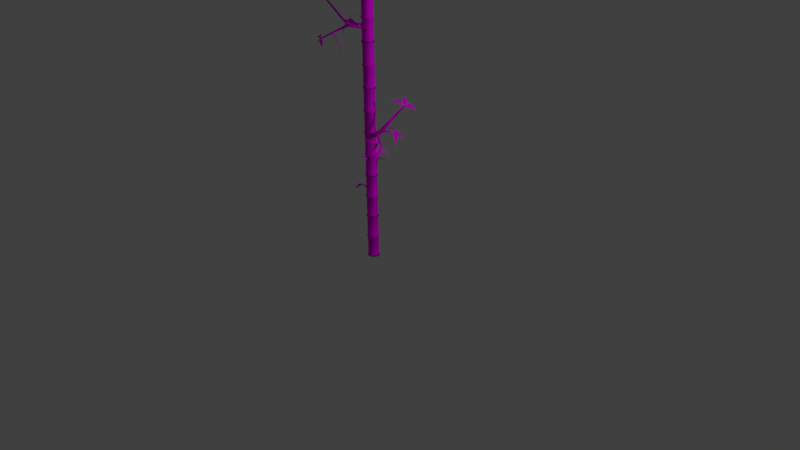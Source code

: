 # Source: bambo.blend  (saved by Blender 2.77.0; exported with 4.5.12 LTS)
import bpy
from mathutils import Matrix  # noqa: F401  (used for matrix-valued properties, if any)

bpy.ops.wm.read_factory_settings(use_empty=True)
scene = bpy.context.scene
scene.name = 'Scene'

# ---- collections
col_collection_1 = bpy.data.collections.new('Collection 1'); scene.collection.children.link(col_collection_1)

# ---- images (referenced by path relative to the original .blend; pixels are not part of the script)
import os
ASSET_DIR = os.environ.get("B2B_ASSET_DIR", "")  # directory of the original .blend (textures are referenced by path, not embedded)
HERE = os.path.dirname(os.path.abspath(__file__))  # packed textures are extracted next to this script under _unpacked/

def load_image(name, relpath, width, height, colorspace="sRGB"):
    """Load a texture the original file referenced (path relative to the .blend, or extracted next to this script)."""
    p = next((c for c in (os.path.join(HERE, relpath), os.path.join(ASSET_DIR, relpath)) if relpath and os.path.exists(c)), "")
    if p:
        img = bpy.data.images.load(p, check_existing=True)
        img.name = name
    else:  # same state as the original file: an image datablock whose file is absent (Cycles renders it pink)
        img = bpy.data.images.new(name, width, height)
        img.source = "FILE"
        img.filepath = "//" + (relpath or name)
    img.colorspace_settings.name = colorspace
    return img
img_bambootex = load_image('BambooTex', 'textures/BambooTex.png', 1024, 1024, 'sRGB')

# ---- materials (node trees are filled in below, after node groups)
mat_material = bpy.data.materials.new('Material')
mat_material.alpha_threshold = 0.0
mat_material.roughness = 0.5

# ---- material node trees
mat_material.use_nodes = True; mat_material.node_tree.nodes.clear()
_N = mat_material.node_tree.nodes; _L = mat_material.node_tree.links
n0 = _N.new('ShaderNodeOutputMaterial'); n0.name = 'Material Output'; n0.location = (300, 300)
n1 = _N.new('ShaderNodeBsdfDiffuse'); n1.name = 'Diffuse BSDF'; n1.location = (10, 300)
n2 = _N.new('ShaderNodeTexImage'); n2.name = 'Image Texture'; n2.location = (-180, 300)
n2.width = 140
n2.image = img_bambootex
_L.new(n1.outputs[0], n0.inputs[0])
_L.new(n2.outputs[0], n1.inputs[0])
n0.is_active_output = True

# ---- world
world_world = bpy.data.worlds.new('World'); scene.world = world_world
world_world.color = (0.05088, 0.05088, 0.05088)
world_world.use_sun_shadow = False
world_world.sun_shadow_jitter_overblur = 0.0
world_world.cycles.sampling_method = 'MANUAL'

# ---- cameras
cam_camera_001 = bpy.data.cameras.new('Camera.001')
cam_camera_001.clip_end = 100.0
cam_camera_001.lens = 35.0
cam_camera_001.sensor_width = 32.0
cam_camera_001.sensor_height = 18.0
cam_camera_001.ortho_scale = 7.314
cam_camera_001.dof.focus_distance = 0.0
cam_camera = bpy.data.cameras.new('Camera')
cam_camera.clip_end = 100.0
cam_camera.lens = 35.0
cam_camera.sensor_width = 32.0
cam_camera.sensor_height = 18.0
cam_camera.ortho_scale = 7.314
cam_camera.dof.focus_distance = 0.0

# ---- lights
light_lamp_001 = bpy.data.lights.new('Lamp.001', 'POINT')
light_lamp_001.transmission_factor = 0.0
light_lamp_001.cutoff_distance = 30.0
light_lamp_001.energy = 100.0
light_lamp_001.shadow_buffer_clip_start = 1.001
light_lamp_001.shadow_soft_size = 0.1
light_lamp_001.shadow_maximum_resolution = 0.006
light_lamp_001.use_absolute_resolution = True
light_lamp = bpy.data.lights.new('Lamp', 'POINT')
light_lamp.transmission_factor = 0.0
light_lamp.cutoff_distance = 30.0
light_lamp.energy = 100.0
light_lamp.shadow_buffer_clip_start = 1.001
light_lamp.shadow_soft_size = 0.1
light_lamp.shadow_maximum_resolution = 0.006
light_lamp.use_absolute_resolution = True

# ---- meshes
me_cylinder = bpy.data.meshes.new('Cylinder')
me_cylinder.from_pydata([(-9.343, -0.1122, -0.00686), (-9.854, -0.3367, 0.06846), (-9.39, 0.0567, -0.005856), (-9.901, -0.1678, 0.06947), (-9.283, 0.1715, -0.0001002), (-9.793, -0.05296, 0.07522), (-9.129, 0.1174, 0.004652), (-9.639, -0.1071, 0.07997), (-9.082, -0.05149, 0.003648), (-9.593, -0.276, 0.07897), (-9.189, -0.1663, -0.002108), (-9.7, -0.3908, 0.07322), (-9.889, -0.3472, 0.07311), (-9.907, -0.1751, 0.07082), (-9.799, -0.06029, 0.07657), (-9.674, -0.1176, 0.08462), (-11.91, 0.6311, 0.1909), (-11.92, 0.6793, 0.1903), (-11.89, 0.7114, 0.1919), (-11.83, 0.7039, 0.1955), (-9.862, -0.3611, 0.07736), (-9.688, -0.1754, 0.08667), (-9.634, -0.2795, 0.08076), (-9.721, -0.3723, 0.07611), (-9.68, -1.578, 0.2028), (-9.605, -1.497, 0.2068), (-9.582, -1.542, 0.2043), (-9.619, -1.582, 0.2022), (-9.76, -1.045, 0.1478), (-9.641, -0.9179, 0.1542), (-9.605, -0.9889, 0.1501), (-9.664, -1.052, 0.147), (-9.644, -0.8758, 0.1503), (-9.667, -1.014, 0.143), (-9.766, -1.006, 0.1438), (-9.606, -0.9487, 0.1462), (-8.578, -1.622, 0.1118), (-8.613, -1.66, 0.1099), (-8.615, -1.637, 0.1075), (-8.579, -1.599, 0.1094), (-10.01, -0.04368, 0.0942), (-9.897, -0.09468, 0.1014), (-10.09, -0.2991, 0.09112), (-10.1, -0.1459, 0.08908), (-10.06, -0.03995, 0.09816), (-10.13, -0.2883, 0.09516), (-9.947, -0.08954, 0.1051), (-10.15, -0.1393, 0.09318), (-9.715, 0.8814, 0.1101), (-9.665, 0.8584, 0.1133), (-9.736, 0.8831, 0.1119), (-9.687, 0.8607, 0.115), (-11.96, 0.5737, 0.188), (-11.97, 0.6565, 0.1869), (-12.29, 0.1993, 0.146), (-12.29, 0.2436, 0.1454), (-12.2, 0.322, 0.1685), (-12.23, 0.6304, 0.1644), (-11.97, 0.7026, 0.1865), (-11.9, 0.7727, 0.19), (-12.23, 1.314, 0.1444), (-12.17, 1.384, 0.1479), (-12.24, 0.9102, 0.1637), (-11.94, 1.232, 0.1798), (-11.37, 1.856, 0.187), (-11.31, 1.849, 0.1906), (-11.6, 1.291, 0.2084), (-11.92, 1.333, 0.1882), (-9.734, 0.8197, 0.109), (-9.68, 0.7948, 0.1125), (-9.705, 0.7973, 0.1144), (-9.757, 0.8215, 0.111), (-9.866, 1.061, 0.04651), (-9.887, 0.9991, 0.0456), (-9.905, 0.7739, 0.09309), (-9.801, 1.077, 0.09759), (-9.726, 1.137, 0.1064), (-9.474, 1.021, 0.1227), (-8.979, 1.834, 0.1044), (-8.911, 1.803, 0.1088), (-9.003, 0.4978, 0.1505), (-9.025, 0.4156, 0.1497), (-9.564, 0.9365, 0.1293), (-9.652, 0.6163, 0.1259), (-9.686, -1.539, 0.1988), (-9.583, -1.502, 0.2003), (-9.608, -1.455, 0.203), (-9.622, -1.544, 0.1982), (-8.948, -1.061, 0.2271), (-8.951, -1.019, 0.2232), (-9.449, -1.318, 0.201), (-9.439, -1.472, 0.215), (-8.965, -2.374, 0.2227), (-8.925, -2.333, 0.2249), (-9.413, -1.606, 0.2199), (-9.64, -1.845, 0.2075), (-10.17, -2.357, 0.1607), (-10.18, -2.318, 0.1567), (-9.866, -1.731, 0.2094), (-9.896, -1.533, 0.189), (-8.642, -1.621, 0.1084), (-8.64, -1.644, 0.1108), (-8.604, -1.606, 0.1127), (-8.605, -1.582, 0.1104), (-8.617, -1.691, 0.1102), (-8.683, -1.675, 0.1037), (-8.623, -2.012, 0.08426), (-8.647, -2.009, 0.08253), (-8.568, -1.646, 0.1152), (-8.625, -1.707, 0.1121), (-8.311, -2.015, 0.1235), (-8.332, -2.038, 0.1224), (-8.613, -1.672, 0.1109), (-8.578, -1.635, 0.1128), (-3.966, 0.1176, 0.007114), (-4.435, 0.7824, -0.04294), (-4.103, 0.0362, 0.008176), (-4.571, 0.701, -0.04188), (-4.134, -0.08611, 0.0009964), (-4.602, 0.5787, -0.04906), (-4.028, -0.127, -0.007244), (-4.496, 0.5378, -0.0573), (-3.891, -0.04556, -0.008306), (-4.36, 0.6192, -0.05836), (-3.86, 0.07675, -0.001127), (-4.329, 0.7415, -0.05118), (-4.468, 0.8233, -0.04592), (-4.576, 0.713, -0.04288), (-4.607, 0.5907, -0.05006), (-4.53, 0.5787, -0.06028), (-6.753, 1.702, -0.08659), (-6.783, 1.671, -0.08574), (-6.792, 1.637, -0.08775), (-6.767, 1.618, -0.09237), (-4.46, 0.8286, -0.05024), (-4.51, 0.6308, -0.06185), (-4.39, 0.6511, -0.05877), (-4.365, 0.75, -0.05296), (-4.106, 1.888, -0.1642), (-4.127, 1.802, -0.1692), (-4.075, 1.811, -0.1679), (-4.064, 1.854, -0.1653), (-4.261, 1.424, -0.1142), (-4.295, 1.289, -0.1222), (-4.213, 1.303, -0.1201), (-4.196, 1.37, -0.1161), (-4.307, 1.252, -0.1187), (-4.205, 1.335, -0.1125), (-4.272, 1.39, -0.1106), (-4.223, 1.266, -0.1166), (-3.055, 1.009, -0.1177), (-3.045, 1.049, -0.1154), (-3.051, 1.028, -0.1133), (-3.061, 0.9878, -0.1157), (-4.812, 0.7531, -0.05914), (-4.744, 0.7424, -0.06823), (-4.689, 0.9601, -0.05545), (-4.785, 0.862, -0.05275), (-4.859, 0.7896, -0.06118), (-4.739, 0.9909, -0.05759), (-4.792, 0.7792, -0.07002), (-4.832, 0.8954, -0.05496), (-5.277, 0.01537, -0.07648), (-5.246, 0.01053, -0.08059), (-5.298, 0.03185, -0.0774), (-5.267, 0.02714, -0.0814), (-6.733, 1.759, -0.08317), (-6.785, 1.706, -0.08171), (-6.526, 2.078, -0.04104), (-6.553, 2.049, -0.04026), (-6.642, 2.011, -0.06158), (-6.835, 1.813, -0.05614), (-6.81, 1.673, -0.08131), (-6.829, 1.598, -0.08569), (-7.178, 1.304, -0.03678), (-7.197, 1.229, -0.04116), (-7.01, 1.631, -0.05417), (-7.097, 1.289, -0.07427), (-7.173, 0.5608, -0.09296), (-7.149, 0.5419, -0.09757), (-7.047, 1.132, -0.1069), (-7.183, 1.236, -0.08134), (-5.246, 0.06455, -0.07533), (-5.212, 0.05932, -0.07977), (-5.236, 0.07727, -0.08064), (-5.268, 0.08236, -0.07632), (-5.22, -0.1978, -0.01888), (-5.191, -0.1473, -0.0178), (-5.254, 0.149, -0.05773), (-5.398, -0.09953, -0.06305), (-5.427, -0.1572, -0.0721), (-5.271, -0.1815, -0.09277), (-5.409, -1.062, -0.08747), (-5.367, -1.069, -0.093), (-4.78, -0.03159, -0.1304), (-4.739, 0.03346, -0.1295), (-5.299, -0.0542, -0.09621), (-5.139, 0.1993, -0.09238), (-4.117, 1.854, -0.1605), (-4.085, 1.774, -0.1644), (-4.14, 1.765, -0.1658), (-4.074, 1.819, -0.1617), (-4.09, 1.188, -0.2017), (-4.103, 1.15, -0.1982), (-4.122, 1.576, -0.1678), (-4.078, 1.712, -0.1803), (-3.267, 2.053, -0.2027), (-3.278, 2.009, -0.2054), (-3.999, 1.799, -0.1856), (-3.935, 2.055, -0.1702), (-3.744, 2.571, -0.1192), (-3.756, 2.537, -0.1155), (-4.147, 2.118, -0.1654), (-4.205, 1.945, -0.1468), (-3.081, 1.036, -0.1133), (-3.075, 1.057, -0.1154), (-3.085, 1.017, -0.1178), (-3.091, 0.9949, -0.1157), (-3.03, 1.073, -0.1157), (-3.052, 1.083, -0.1084), (-2.729, 1.214, -0.0952), (-2.738, 1.221, -0.09312), (-3.049, 1.029, -0.121), (-3.032, 1.094, -0.1171), (-2.701, 1.147, -0.1361), (-2.695, 1.171, -0.1347), (-3.042, 1.061, -0.1163), (-3.052, 1.021, -0.1186), (-16.83, 0.1125, -0.0101), (-17.06, -0.792, -0.06102), (-16.96, 0.06337, -0.002319), (-17.19, -0.8411, -0.05324), (-16.93, -0.04625, 0.007384), (-17.15, -0.9507, -0.04354), (-16.77, -0.1068, 0.009309), (-16.99, -1.011, -0.04162), (-16.64, -0.05766, 0.001531), (-16.86, -0.9621, -0.04939), (-16.67, 0.05195, -0.008172), (-16.89, -0.8525, -0.0591), (-17.07, -0.8482, -0.06411), (-17.19, -0.8567, -0.05421), (-17.15, -0.9664, -0.0445), (-17.01, -1.067, -0.0447), (-19.17, -2.487, -0.1151), (-19.2, -2.489, -0.1124), (-19.19, -2.52, -0.1096), (-19.13, -2.57, -0.1086), (-17.04, -0.9029, -0.0648), (-16.99, -1.08, -0.04911), (-16.89, -0.9821, -0.05168), (-16.92, -0.8934, -0.05953), (-16.1, -2.284, -0.1575), (-16.08, -2.361, -0.1507), (-16.04, -2.318, -0.1518), (-16.05, -2.28, -0.1552), (-16.51, -1.679, -0.1169), (-16.48, -1.8, -0.1062), (-16.41, -1.733, -0.1079), (-16.43, -1.672, -0.1133), (-16.51, -1.759, -0.103), (-16.46, -1.628, -0.1102), (-16.54, -1.635, -0.1139), (-16.44, -1.69, -0.1048), (-15.25, -1.151, -0.09501), (-15.26, -1.116, -0.09816), (-15.28, -1.09, -0.09637), (-15.27, -1.126, -0.09314), (-17.32, -1.188, -0.05597), (-17.19, -1.278, -0.05615), (-17.25, -1.083, -0.07342), (-17.35, -1.09, -0.06461), (-17.36, -1.238, -0.05855), (-17.29, -1.135, -0.07552), (-17.23, -1.325, -0.05872), (-17.38, -1.143, -0.06695), (-17.56, -1.631, 0.006247), (-17.51, -1.672, 0.006168), (-17.58, -1.653, 0.005084), (-17.53, -1.693, 0.005006), (-19.18, -2.432, -0.1197), (-19.23, -2.436, -0.1149), (-19.29, -1.771, -0.1451), (-19.32, -1.773, -0.1425), (-19.26, -2.101, -0.1396), (-19.46, -2.116, -0.1219), (-19.25, -2.442, -0.112), (-19.23, -2.509, -0.1061), (-19.85, -2.011, -0.07732), (-19.83, -2.078, -0.0714), (-19.62, -2.17, -0.1057), (-19.53, -2.477, -0.07852), (-19.39, -2.756, -0.02067), (-19.33, -2.806, -0.01959), (-19.25, -2.891, -0.06791), (-19.56, -2.613, -0.07386), (-17.55, -1.601, 0.002099), (-17.49, -1.645, 0.002013), (-17.51, -1.668, 0.0007578), (-17.57, -1.626, 0.0008416), (-17.85, -0.8256, 0.02529), (-17.84, -0.7978, 0.02104), (-17.68, -1.369, -0.003766), (-17.75, -1.506, 0.01711), (-17.72, -1.641, 0.02156), (-17.43, -1.845, 0.02116), (-17.48, -1.827, 0.0928), (-17.4, -1.882, 0.09269), (-16.73, -2.123, 0.003055), (-16.7, -2.091, -0.002457), (-17.45, -1.906, 0.01111), (-17.35, -1.782, -0.01037), (-16.13, -2.24, -0.1545), (-16.06, -2.276, -0.1486), (-16.11, -2.32, -0.1474), (-16.08, -2.236, -0.1522), (-15.75, -2.773, -0.1035), (-15.78, -2.732, -0.1003), (-16.05, -2.337, -0.1327), (-15.95, -2.486, -0.1445), (-15.05, -2.41, -0.18), (-15.04, -2.451, -0.1765), (-15.85, -2.521, -0.1524), (-15.92, -2.288, -0.1727), (-16.13, -1.517, -0.2132), (-16.16, -1.473, -0.2102), (-16.16, -2.323, -0.1755), (-16.32, -2.098, -0.1603), (-15.31, -1.103, -0.09672), (-15.29, -1.13, -0.09855), (-15.28, -1.166, -0.09534), (-15.3, -1.141, -0.09343), (-15.25, -1.113, -0.1002), (-15.32, -1.025, -0.1005), (-15.11, -0.6962, -0.1133), (-15.13, -0.6726, -0.1136), (-15.23, -1.192, -0.09678), (-15.25, -1.133, -0.1019), (-14.81, -1.233, -0.11), (-14.81, -1.211, -0.1119), (-15.26, -1.126, -0.09915), (-15.25, -1.162, -0.09601), (-22.14, -0.337, -0.01158), (-24.31, -0.703, 0.05804), (-22.28, -0.06706, -0.02617), (-24.45, -0.4331, 0.04345), (-22.28, 0.2695, -0.01666), (-24.45, -0.09654, 0.05296), (-22.14, 0.336, 0.007435), (-24.31, -0.02998, 0.07706), (-22.01, 0.06606, 0.02203), (-24.18, -0.2999, 0.09165), (-22.01, -0.2705, 0.01252), (-24.18, -0.6365, 0.08214), (-24.45, -0.7227, 0.06178), (-24.48, -0.4425, 0.04525), (-24.48, -0.106, 0.05475), (-24.45, -0.04965, 0.0808), (-29.92, 0.03544, -0.03275), (-29.93, 0.1139, -0.03738), (-29.93, 0.2081, -0.03472), (-29.92, 0.2686, -0.02399), (-24.5, -0.6967, 0.07091), (-24.5, -0.1525, 0.08629), (-24.28, -0.3309, 0.09049), (-24.28, -0.603, 0.08281), (-26.45, -1.929, 0.3389), (-26.45, -1.693, 0.3456), (-26.35, -1.77, 0.3474), (-26.35, -1.888, 0.3441), (-25.59, -1.389, 0.2215), (-25.59, -1.018, 0.232), (-25.44, -1.139, 0.2348), (-25.44, -1.325, 0.2296), (-25.53, -0.9687, 0.2237), (-25.38, -1.284, 0.2213), (-25.53, -1.35, 0.213), (-25.38, -1.094, 0.2267), (-23.06, -1.635, 0.3208), (-23.06, -1.744, 0.3177), (-23.02, -1.72, 0.3128), (-23.02, -1.608, 0.3159), (-25.13, -0.1449, 0.05811), (-25.11, -0.09473, 0.0813), (-25.11, -0.6939, 0.06437), (-25.13, -0.4444, 0.04965), (-25.28, -0.1536, 0.05887), (-25.26, -0.6874, 0.06495), (-25.26, -0.1048, 0.08141), (-25.28, -0.4449, 0.05064), (-25.31, 1.876, 0.04199), (-25.3, 1.898, 0.05246), (-25.37, 1.872, 0.04233), (-25.36, 1.894, 0.05251), (-29.91, -0.1263, -0.03685), (-29.92, 0.008512, -0.04481), (-29.41, -1.353, -0.09683), (-29.42, -1.281, -0.1011), (-29.78, -0.9132, -0.06741), (-29.83, -0.4112, -0.09704), (-29.93, 0.09141, -0.04823), (-29.93, 0.2968, -0.04243), (-29.62, 0.6904, -0.1711), (-29.62, 0.8958, -0.1653), (-29.9, 0.07993, -0.1182), (-29.9, 1.022, -0.0916), (-29.43, 2.689, -0.07309), (-29.42, 2.749, -0.06236), (-30.03, 1.608, -0.02646), (-30.08, 1.273, -0.08578), (-25.3, 1.741, 0.04306), (-25.28, 1.765, 0.05439), (-25.36, 1.76, 0.05444), (-25.37, 1.737, 0.04343), (-24.28, 1.662, -0.069), (-24.27, 1.527, -0.0679), (-25.2, 1.409, 0.009437), (-25.23, 2.073, 0.004012), (-25.32, 2.301, 0.01835), (-25.27, 2.415, 0.07105), (-24.44, 4.192, 0.03537), (-24.43, 4.223, 0.04949), (-25.03, 2.06, 0.1872), (-25.02, 1.887, 0.1897), (-25.5, 2.228, 0.07748), (-25.47, 1.554, 0.08722), (-26.39, -1.889, 0.3303), (-26.28, -1.724, 0.3392), (-26.39, -1.643, 0.3373), (-26.28, -1.847, 0.3357), (-26.07, -0.21, 0.4021), (-26.01, -0.1606, 0.3938), (-26.17, -1.272, 0.3397), (-26.39, -1.452, 0.3699), (-25.64, -2.616, 0.4856), (-25.64, -2.494, 0.4893), (-26.42, -1.639, 0.388), (-26.41, -2.345, 0.3675), (-26.06, -4.027, 0.2919), (-26.0, -3.988, 0.2833), (-26.8, -2.324, 0.3415), (-26.48, -2.123, 0.2978), (-23.08, -1.709, 0.3104), (-23.12, -1.733, 0.3154), (-23.12, -1.622, 0.3186), (-23.08, -1.595, 0.3137), (-23.07, -1.802, 0.32), (-23.03, -1.873, 0.3041), (-22.46, -2.55, 0.3069), (-22.46, -2.576, 0.3022), (-23.11, -1.647, 0.3279), (-23.11, -1.826, 0.3228), (-22.82, -2.036, 0.3879), (-22.82, -2.103, 0.386), (-23.08, -1.761, 0.3199), (-23.08, -1.652, 0.323), (-20.73, 0.4066, 0.0004088), (-20.54, 0.4066, 0.0004088), (-20.63, 0.4863, 0.0004088), (-20.54, 0.2898, 0.02108), (-20.73, 0.2898, 0.02108), (-20.63, 0.3462, 0.02521), (-20.54, 0.007819, 0.02964), (-20.73, 0.007819, 0.02964), (-20.63, 0.007819, 0.03549), (-20.54, -0.2741, 0.02108), (-20.73, -0.2741, 0.02108), (-20.63, -0.3305, 0.02521), (-20.54, -0.3909, 0.0004088), (-20.73, -0.3909, 0.0004088), (-20.63, -0.4707, 0.0004088), (-20.54, -0.2741, -0.02026), (-20.73, -0.2741, -0.02026), (-20.63, -0.3305, -0.02439), (-20.54, 0.007819, -0.02882), (-20.73, 0.007819, -0.02882), (-20.63, 0.007819, -0.03467), (-20.54, 0.2898, -0.02026), (-20.73, 0.2898, -0.02026), (-20.63, 0.3462, -0.02439), (-22.11, 0.4066, 0.0004088), (-22.22, 0.4759, 0.0004088), (-22.22, 0.3388, 0.02467), (-22.11, 0.2898, 0.02108), (-22.22, 0.007819, 0.03472), (-22.11, 0.007819, 0.02964), (-22.22, -0.3231, 0.02467), (-22.11, -0.2741, 0.02108), (-22.22, -0.4602, 0.0004088), (-22.11, -0.3909, 0.0004088), (-22.22, -0.3231, -0.02385), (-22.11, -0.2741, -0.02026), (-22.22, 0.007819, -0.0339), (-22.11, 0.007819, -0.02882), (-22.22, 0.3388, -0.02385), (-22.11, 0.2898, -0.02026), (-19.16, 0.4066, 0.0004088), (-19.05, 0.4759, 0.0004088), (-19.05, 0.3388, 0.02467), (-19.16, 0.2898, 0.02108), (-19.05, 0.007819, 0.03472), (-19.16, 0.007819, 0.02964), (-19.05, -0.3231, 0.02467), (-19.16, -0.2741, 0.02108), (-19.05, -0.4602, 0.0004088), (-19.16, -0.3909, 0.0004088), (-19.05, -0.3231, -0.02385), (-19.16, -0.2741, -0.02026), (-19.05, 0.007819, -0.0339), (-19.16, 0.007819, -0.02882), (-19.05, 0.3388, -0.02385), (-19.16, 0.2898, -0.02026), (-17.56, 0.4066, 0.0004088), (-17.37, 0.4066, 0.0004088), (-17.46, 0.4863, 0.0004088), (-17.37, 0.2898, 0.02108), (-17.56, 0.2898, 0.02108), (-17.46, 0.3462, 0.02521), (-17.37, 0.007819, 0.02964), (-17.56, 0.007819, 0.02964), (-17.46, 0.007819, 0.03549), (-17.37, -0.2741, 0.02108), (-17.56, -0.2741, 0.02108), (-17.46, -0.3305, 0.02521), (-17.37, -0.3909, 0.0004088), (-17.56, -0.3909, 0.0004088), (-17.46, -0.4707, 0.0004088), (-17.37, -0.2741, -0.02026), (-17.56, -0.2741, -0.02026), (-17.46, -0.3305, -0.02439), (-17.37, 0.007819, -0.02882), (-17.56, 0.007819, -0.02882), (-17.46, 0.007819, -0.03467), (-17.37, 0.2898, -0.02026), (-17.56, 0.2898, -0.02026), (-17.46, 0.3462, -0.02439), (-18.94, 0.4066, 0.0004088), (-19.05, 0.4759, 0.0004088), (-19.05, 0.3388, 0.02467), (-18.94, 0.2898, 0.02108), (-19.05, 0.007819, 0.03472), (-18.94, 0.007819, 0.02964), (-19.05, -0.3231, 0.02467), (-18.94, -0.2741, 0.02108), (-19.05, -0.4602, 0.0004088), (-18.94, -0.3909, 0.0004088), (-19.05, -0.3231, -0.02385), (-18.94, -0.2741, -0.02026), (-19.05, 0.007819, -0.0339), (-18.94, 0.007819, -0.02882), (-19.05, 0.3388, -0.02385), (-18.94, 0.2898, -0.02026), (-15.98, 0.4066, 0.0004088), (-15.87, 0.4759, 0.0004088), (-15.87, 0.3388, 0.02467), (-15.98, 0.2898, 0.02108), (-15.87, 0.007819, 0.03472), (-15.98, 0.007819, 0.02964), (-15.87, -0.3231, 0.02467), (-15.98, -0.2741, 0.02108), (-15.87, -0.4602, 0.0004088), (-15.98, -0.3909, 0.0004088), (-15.87, -0.3231, -0.02385), (-15.98, -0.2741, -0.02026), (-15.87, 0.007819, -0.0339), (-15.98, 0.007819, -0.02882), (-15.87, 0.3388, -0.02385), (-15.98, 0.2898, -0.02026), (-14.38, 0.4066, 0.0004088), (-14.19, 0.4066, 0.0004088), (-14.29, 0.4863, 0.0004088), (-14.19, 0.2898, 0.02108), (-14.38, 0.2898, 0.02108), (-14.29, 0.3462, 0.02521), (-14.19, 0.007819, 0.02964), (-14.38, 0.007819, 0.02964), (-14.29, 0.007819, 0.03549), (-14.19, -0.2741, 0.02108), (-14.38, -0.2741, 0.02108), (-14.29, -0.3305, 0.02521), (-14.19, -0.3909, 0.0004088), (-14.38, -0.3909, 0.0004088), (-14.29, -0.4707, 0.0004088), (-14.19, -0.2741, -0.02026), (-14.38, -0.2741, -0.02026), (-14.29, -0.3305, -0.02439), (-14.19, 0.007819, -0.02882), (-14.38, 0.007819, -0.02882), (-14.29, 0.007819, -0.03467), (-14.19, 0.2898, -0.02026), (-14.38, 0.2898, -0.02026), (-14.29, 0.3462, -0.02439), (-15.76, 0.4066, 0.0004088), (-15.87, 0.4759, 0.0004088), (-15.87, 0.3388, 0.02467), (-15.76, 0.2898, 0.02108), (-15.87, 0.007819, 0.03472), (-15.76, 0.007819, 0.02964), (-15.87, -0.3231, 0.02467), (-15.76, -0.2741, 0.02108), (-15.87, -0.4602, 0.0004088), (-15.76, -0.3909, 0.0004088), (-15.87, -0.3231, -0.02385), (-15.76, -0.2741, -0.02026), (-15.87, 0.007819, -0.0339), (-15.76, 0.007819, -0.02882), (-15.87, 0.3388, -0.02385), (-15.76, 0.2898, -0.02026), (-12.81, 0.4066, 0.0004088), (-12.7, 0.4759, 0.0004088), (-12.7, 0.3388, 0.02467), (-12.81, 0.2898, 0.02108), (-12.7, 0.007819, 0.03472), (-12.81, 0.007819, 0.02964), (-12.7, -0.3231, 0.02467), (-12.81, -0.2741, 0.02108), (-12.7, -0.4602, 0.0004088), (-12.81, -0.3909, 0.0004088), (-12.7, -0.3231, -0.02385), (-12.81, -0.2741, -0.02026), (-12.7, 0.007819, -0.0339), (-12.81, 0.007819, -0.02882), (-12.7, 0.3388, -0.02385), (-12.81, 0.2898, -0.02026), (-11.21, 0.4066, 0.0004088), (-11.02, 0.4066, 0.0004088), (-11.11, 0.4863, 0.0004088), (-11.02, 0.2898, 0.02108), (-11.21, 0.2898, 0.02108), (-11.11, 0.3462, 0.02521), (-11.02, 0.007819, 0.02964), (-11.21, 0.007819, 0.02964), (-11.11, 0.007819, 0.03549), (-11.02, -0.2741, 0.02108), (-11.21, -0.2741, 0.02108), (-11.11, -0.3305, 0.02521), (-11.02, -0.3909, 0.0004088), (-11.21, -0.3909, 0.0004088), (-11.11, -0.4707, 0.0004088), (-11.02, -0.2741, -0.02026), (-11.21, -0.2741, -0.02026), (-11.11, -0.3305, -0.02439), (-11.02, 0.007819, -0.02882), (-11.21, 0.007819, -0.02882), (-11.11, 0.007819, -0.03467), (-11.02, 0.2898, -0.02026), (-11.21, 0.2898, -0.02026), (-11.11, 0.3462, -0.02439), (-12.59, 0.4066, 0.0004088), (-12.7, 0.4759, 0.0004088), (-12.7, 0.3388, 0.02467), (-12.59, 0.2898, 0.02108), (-12.7, 0.007819, 0.03472), (-12.59, 0.007819, 0.02964), (-12.7, -0.3231, 0.02467), (-12.59, -0.2741, 0.02108), (-12.7, -0.4602, 0.0004088), (-12.59, -0.3909, 0.0004088), (-12.7, -0.3231, -0.02385), (-12.59, -0.2741, -0.02026), (-12.7, 0.007819, -0.0339), (-12.59, 0.007819, -0.02882), (-12.7, 0.3388, -0.02385), (-12.59, 0.2898, -0.02026), (-9.637, 0.4066, 0.0004088), (-9.527, 0.4759, 0.0004088), (-9.527, 0.3388, 0.02467), (-9.637, 0.2898, 0.02108), (-9.527, 0.007819, 0.03472), (-9.637, 0.007819, 0.02964), (-9.527, -0.3231, 0.02467), (-9.637, -0.2741, 0.02108), (-9.527, -0.4602, 0.0004088), (-9.637, -0.3909, 0.0004088), (-9.527, -0.3231, -0.02385), (-9.637, -0.2741, -0.02026), (-9.527, 0.007819, -0.0339), (-9.637, 0.007819, -0.02882), (-9.527, 0.3388, -0.02385), (-9.637, 0.2898, -0.02026), (-8.035, 0.4066, 0.0004088), (-7.845, 0.4066, 0.0004088), (-7.94, 0.4863, 0.0004088), (-7.845, 0.2898, 0.02108), (-8.035, 0.2898, 0.02108), (-7.94, 0.3462, 0.02521), (-7.845, 0.007819, 0.02964), (-8.035, 0.007819, 0.02964), (-7.94, 0.007819, 0.03549), (-7.845, -0.2741, 0.02108), (-8.035, -0.2741, 0.02108), (-7.94, -0.3305, 0.02521), (-7.845, -0.3909, 0.0004088), (-8.035, -0.3909, 0.0004088), (-7.94, -0.4707, 0.0004088), (-7.845, -0.2741, -0.02026), (-8.035, -0.2741, -0.02026), (-7.94, -0.3305, -0.02439), (-7.845, 0.007819, -0.02882), (-8.035, 0.007819, -0.02882), (-7.94, 0.007819, -0.03467), (-7.845, 0.2898, -0.02026), (-8.035, 0.2898, -0.02026), (-7.94, 0.3462, -0.02439), (-9.417, 0.4066, 0.0004088), (-9.527, 0.4759, 0.0004088), (-9.527, 0.3388, 0.02467), (-9.417, 0.2898, 0.02108), (-9.527, 0.007819, 0.03472), (-9.417, 0.007819, 0.02964), (-9.527, -0.3231, 0.02467), (-9.417, -0.2741, 0.02108), (-9.527, -0.4602, 0.0004088), (-9.417, -0.3909, 0.0004088), (-9.527, -0.3231, -0.02385), (-9.417, -0.2741, -0.02026), (-9.527, 0.007819, -0.0339), (-9.417, 0.007819, -0.02882), (-9.527, 0.3388, -0.02385), (-9.417, 0.2898, -0.02026), (-6.463, 0.4066, 0.0004088), (-6.353, 0.4759, 0.0004088), (-6.353, 0.3388, 0.02467), (-6.463, 0.2898, 0.02108), (-6.353, 0.007819, 0.03472), (-6.463, 0.007819, 0.02964), (-6.353, -0.3231, 0.02467), (-6.463, -0.2741, 0.02108), (-6.353, -0.4602, 0.0004088), (-6.463, -0.3909, 0.0004088), (-6.353, -0.3231, -0.02385), (-6.463, -0.2741, -0.02026), (-6.353, 0.007819, -0.0339), (-6.463, 0.007819, -0.02882), (-6.353, 0.3388, -0.02385), (-6.463, 0.2898, -0.02026), (-4.862, 0.4066, 0.0004088), (-4.671, 0.4066, 0.0004088), (-4.767, 0.4863, 0.0004088), (-4.671, 0.2898, 0.02108), (-4.862, 0.2898, 0.02108), (-4.767, 0.3462, 0.02521), (-4.671, 0.007819, 0.02964), (-4.862, 0.007819, 0.02964), (-4.767, 0.007819, 0.03549), (-4.671, -0.2741, 0.02108), (-4.862, -0.2741, 0.02108), (-4.767, -0.3305, 0.02521), (-4.671, -0.3909, 0.0004088), (-4.862, -0.3909, 0.0004088), (-4.767, -0.4707, 0.0004088), (-4.671, -0.2741, -0.02026), (-4.862, -0.2741, -0.02026), (-4.767, -0.3305, -0.02439), (-4.671, 0.007819, -0.02882), (-4.862, 0.007819, -0.02882), (-4.767, 0.007819, -0.03467), (-4.671, 0.2898, -0.02026), (-4.862, 0.2898, -0.02026), (-4.767, 0.3462, -0.02439), (-6.244, 0.4066, 0.0004088), (-6.353, 0.4759, 0.0004088), (-6.353, 0.3388, 0.02467), (-6.244, 0.2898, 0.02108), (-6.353, 0.007819, 0.03472), (-6.244, 0.007819, 0.02964), (-6.353, -0.3231, 0.02467), (-6.244, -0.2741, 0.02108), (-6.353, -0.4602, 0.0004088), (-6.244, -0.3909, 0.0004088), (-6.353, -0.3231, -0.02385), (-6.244, -0.2741, -0.02026), (-6.353, 0.007819, -0.0339), (-6.244, 0.007819, -0.02882), (-6.353, 0.3388, -0.02385), (-6.244, 0.2898, -0.02026), (-3.289, 0.4066, 0.0004088), (-3.18, 0.4759, 0.0004088), (-3.18, 0.3388, 0.02467), (-3.289, 0.2898, 0.02108), (-3.18, 0.007819, 0.03472), (-3.289, 0.007819, 0.02964), (-3.18, -0.3231, 0.02467), (-3.289, -0.2741, 0.02108), (-3.18, -0.4602, 0.0004088), (-3.289, -0.3909, 0.0004088), (-3.18, -0.3231, -0.02385), (-3.289, -0.2741, -0.02026), (-3.18, 0.007819, -0.0339), (-3.289, 0.007819, -0.02882), (-3.18, 0.3388, -0.02385), (-3.289, 0.2898, -0.02026), (-1.688, 0.4066, 0.0004088), (-1.498, 0.4066, 0.0004088), (-1.593, 0.4863, 0.0004088), (-1.498, 0.2898, 0.02108), (-1.688, 0.2898, 0.02108), (-1.593, 0.3462, 0.02521), (-1.498, 0.007819, 0.02964), (-1.688, 0.007819, 0.02964), (-1.593, 0.007819, 0.03549), (-1.498, -0.2741, 0.02108), (-1.688, -0.2741, 0.02108), (-1.593, -0.3305, 0.02521), (-1.498, -0.3909, 0.0004088), (-1.688, -0.3909, 0.0004088), (-1.593, -0.4707, 0.0004088), (-1.498, -0.2741, -0.02026), (-1.688, -0.2741, -0.02026), (-1.593, -0.3305, -0.02439), (-1.498, 0.007819, -0.02882), (-1.688, 0.007819, -0.02882), (-1.593, 0.007819, -0.03467), (-1.498, 0.2898, -0.02026), (-1.688, 0.2898, -0.02026), (-1.593, 0.3462, -0.02439), (-3.07, 0.4066, 0.0004088), (-3.18, 0.4759, 0.0004088), (-3.18, 0.3388, 0.02467), (-3.07, 0.2898, 0.02108), (-3.18, 0.007819, 0.03472), (-3.07, 0.007819, 0.02964), (-3.18, -0.3231, 0.02467), (-3.07, -0.2741, 0.02108), (-3.18, -0.4602, 0.0004088), (-3.07, -0.3909, 0.0004088), (-3.18, -0.3231, -0.02385), (-3.07, -0.2741, -0.02026), (-3.18, 0.007819, -0.0339), (-3.07, 0.007819, -0.02882), (-3.18, 0.3388, -0.02385), (-3.07, 0.2898, -0.02026), (-0.1157, 0.4066, 0.0004088), (-0.006101, 0.4759, 0.0004088), (-0.006103, 0.3388, 0.02467), (-0.1157, 0.2898, 0.02108), (-0.006103, 0.007819, 0.03472), (-0.1157, 0.007819, 0.02964), (-0.006103, -0.3231, 0.02467), (-0.1157, -0.2741, 0.02108), (-0.006103, -0.4602, 0.0004088), (-0.1157, -0.3909, 0.0004088), (-0.006103, -0.3231, -0.02385), (-0.1157, -0.2741, -0.02026), (-0.006103, 0.007819, -0.0339), (-0.1157, 0.007819, -0.02882), (-0.006103, 0.3388, -0.02385), (-0.1157, 0.2898, -0.02026)], [], [(0, 1, 3, 2), (2, 3, 5, 4), (4, 5, 7, 6), (6, 7, 9, 8), (5, 3, 13, 14), (8, 9, 11, 10), (10, 11, 1, 0), (0, 2, 4, 6, 8, 10), (11, 9, 22, 23), (46, 44, 18, 19), (3, 1, 12, 13), (7, 5, 14, 15), (1, 7, 15, 12), (17, 16, 19, 18), (47, 45, 16, 17), (45, 46, 19, 16), (44, 47, 17, 18), (86, 84, 24, 25), (1, 11, 23, 20), (9, 7, 21, 22), (7, 1, 20, 21), (26, 25, 24, 27), (87, 85, 26, 27), (84, 87, 27, 24), (85, 86, 25, 26), (35, 32, 29, 30), (34, 33, 31, 28), (101, 100, 38, 37), (32, 34, 28, 29), (21, 20, 34, 32), (23, 22, 35, 33), (20, 23, 33, 34), (22, 21, 32, 35), (38, 39, 36, 37), (102, 101, 37, 36), (103, 102, 36, 39), (100, 103, 39, 38), (14, 13, 43, 40), (12, 15, 41, 42), (13, 12, 42, 43), (15, 14, 40, 41), (40, 43, 47, 44), (42, 41, 46, 45), (43, 42, 45, 47), (69, 68, 48, 49), (49, 48, 50, 51), (70, 69, 49, 51), (68, 71, 50, 48), (71, 70, 51, 50), (17, 53, 52, 16), (57, 55, 54, 56), (53, 57, 56, 52), (18, 59, 58, 17), (63, 61, 60, 62), (59, 63, 62, 58), (67, 66, 65, 64), (18, 19, 66, 67), (44, 46, 70, 71), (40, 44, 71, 68), (46, 41, 69, 70), (41, 40, 68, 69), (75, 72, 73, 74), (50, 75, 74, 71), (50, 51, 77, 76), (76, 77, 79, 78), (83, 81, 80, 82), (70, 83, 82, 51), (30, 29, 86, 85), (28, 31, 87, 84), (31, 30, 85, 87), (29, 28, 84, 86), (91, 90, 89, 88), (25, 86, 90, 91), (95, 92, 93, 94), (24, 95, 94, 25), (99, 97, 96, 98), (84, 99, 98, 24), (33, 35, 103, 100), (35, 30, 102, 103), (30, 31, 101, 102), (31, 33, 100, 101), (38, 105, 104, 37), (105, 107, 106, 104), (113, 112, 109, 108), (108, 109, 111, 110), (36, 37, 112, 113), (114, 115, 117, 116), (116, 117, 119, 118), (118, 119, 121, 120), (120, 121, 123, 122), (119, 117, 127, 128), (122, 123, 125, 124), (124, 125, 115, 114), (114, 116, 118, 120, 122, 124), (125, 123, 136, 137), (160, 158, 132, 133), (117, 115, 126, 127), (121, 119, 128, 129), (115, 121, 129, 126), (131, 130, 133, 132), (161, 159, 130, 131), (159, 160, 133, 130), (158, 161, 131, 132), (200, 198, 138, 139), (115, 125, 137, 134), (123, 121, 135, 136), (121, 115, 134, 135), (140, 139, 138, 141), (201, 199, 140, 141), (198, 201, 141, 138), (199, 200, 139, 140), (149, 146, 143, 144), (148, 147, 145, 142), (215, 214, 152, 151), (146, 148, 142, 143), (135, 134, 148, 146), (137, 136, 149, 147), (134, 137, 147, 148), (136, 135, 146, 149), (152, 153, 150, 151), (216, 215, 151, 150), (217, 216, 150, 153), (214, 217, 153, 152), (128, 127, 157, 154), (126, 129, 155, 156), (127, 126, 156, 157), (129, 128, 154, 155), (154, 157, 161, 158), (156, 155, 160, 159), (157, 156, 159, 161), (183, 182, 162, 163), (163, 162, 164, 165), (184, 183, 163, 165), (182, 185, 164, 162), (185, 184, 165, 164), (131, 167, 166, 130), (171, 169, 168, 170), (167, 171, 170, 166), (132, 173, 172, 131), (177, 175, 174, 176), (173, 177, 176, 172), (181, 180, 179, 178), (132, 133, 180, 181), (158, 160, 184, 185), (154, 158, 185, 182), (160, 155, 183, 184), (155, 154, 182, 183), (189, 186, 187, 188), (164, 189, 188, 185), (164, 165, 191, 190), (190, 191, 193, 192), (197, 195, 194, 196), (184, 197, 196, 165), (144, 143, 200, 199), (142, 145, 201, 198), (145, 144, 199, 201), (143, 142, 198, 200), (205, 204, 203, 202), (139, 200, 204, 205), (209, 206, 207, 208), (138, 209, 208, 139), (213, 211, 210, 212), (198, 213, 212, 138), (147, 149, 217, 214), (149, 144, 216, 217), (144, 145, 215, 216), (145, 147, 214, 215), (152, 219, 218, 151), (219, 221, 220, 218), (227, 226, 223, 222), (222, 223, 225, 224), (150, 151, 226, 227), (228, 229, 231, 230), (230, 231, 233, 232), (232, 233, 235, 234), (234, 235, 237, 236), (233, 231, 241, 242), (236, 237, 239, 238), (238, 239, 229, 228), (228, 230, 232, 234, 236, 238), (239, 237, 250, 251), (274, 272, 246, 247), (231, 229, 240, 241), (235, 233, 242, 243), (229, 235, 243, 240), (245, 244, 247, 246), (275, 273, 244, 245), (273, 274, 247, 244), (272, 275, 245, 246), (314, 312, 252, 253), (229, 239, 251, 248), (237, 235, 249, 250), (235, 229, 248, 249), (254, 253, 252, 255), (315, 313, 254, 255), (312, 315, 255, 252), (313, 314, 253, 254), (263, 260, 257, 258), (262, 261, 259, 256), (329, 328, 266, 265), (260, 262, 256, 257), (249, 248, 262, 260), (251, 250, 263, 261), (248, 251, 261, 262), (250, 249, 260, 263), (266, 267, 264, 265), (330, 329, 265, 264), (331, 330, 264, 267), (328, 331, 267, 266), (242, 241, 271, 268), (240, 243, 269, 270), (241, 240, 270, 271), (243, 242, 268, 269), (268, 271, 275, 272), (270, 269, 274, 273), (271, 270, 273, 275), (297, 296, 276, 277), (277, 276, 278, 279), (298, 297, 277, 279), (296, 299, 278, 276), (299, 298, 279, 278), (245, 281, 280, 244), (285, 283, 282, 284), (281, 285, 284, 280), (246, 287, 286, 245), (291, 289, 288, 290), (287, 291, 290, 286), (295, 294, 293, 292), (246, 247, 294, 295), (272, 274, 298, 299), (268, 272, 299, 296), (274, 269, 297, 298), (269, 268, 296, 297), (303, 300, 301, 302), (278, 303, 302, 299), (278, 279, 305, 304), (304, 305, 307, 306), (311, 309, 308, 310), (298, 311, 310, 279), (258, 257, 314, 313), (256, 259, 315, 312), (259, 258, 313, 315), (257, 256, 312, 314), (319, 318, 317, 316), (253, 314, 318, 319), (323, 320, 321, 322), (252, 323, 322, 253), (327, 325, 324, 326), (312, 327, 326, 252), (261, 263, 331, 328), (263, 258, 330, 331), (258, 259, 329, 330), (259, 261, 328, 329), (266, 333, 332, 265), (333, 335, 334, 332), (341, 340, 337, 336), (336, 337, 339, 338), (264, 265, 340, 341), (342, 343, 345, 344), (344, 345, 347, 346), (346, 347, 349, 348), (348, 349, 351, 350), (347, 345, 355, 356), (350, 351, 353, 352), (352, 353, 343, 342), (342, 344, 346, 348, 350, 352), (353, 351, 364, 365), (388, 386, 360, 361), (345, 343, 354, 355), (349, 347, 356, 357), (343, 349, 357, 354), (359, 358, 361, 360), (389, 387, 358, 359), (387, 388, 361, 358), (386, 389, 359, 360), (428, 426, 366, 367), (343, 353, 365, 362), (351, 349, 363, 364), (349, 343, 362, 363), (368, 367, 366, 369), (429, 427, 368, 369), (426, 429, 369, 366), (427, 428, 367, 368), (377, 374, 371, 372), (376, 375, 373, 370), (443, 442, 380, 379), (374, 376, 370, 371), (363, 362, 376, 374), (365, 364, 377, 375), (362, 365, 375, 376), (364, 363, 374, 377), (380, 381, 378, 379), (444, 443, 379, 378), (445, 444, 378, 381), (442, 445, 381, 380), (356, 355, 385, 382), (354, 357, 383, 384), (355, 354, 384, 385), (357, 356, 382, 383), (382, 385, 389, 386), (384, 383, 388, 387), (385, 384, 387, 389), (411, 410, 390, 391), (391, 390, 392, 393), (412, 411, 391, 393), (410, 413, 392, 390), (413, 412, 393, 392), (359, 395, 394, 358), (399, 397, 396, 398), (395, 399, 398, 394), (360, 401, 400, 359), (405, 403, 402, 404), (401, 405, 404, 400), (409, 408, 407, 406), (360, 361, 408, 409), (386, 388, 412, 413), (382, 386, 413, 410), (388, 383, 411, 412), (383, 382, 410, 411), (417, 414, 415, 416), (392, 417, 416, 413), (392, 393, 419, 418), (418, 419, 421, 420), (425, 423, 422, 424), (412, 425, 424, 393), (372, 371, 428, 427), (370, 373, 429, 426), (373, 372, 427, 429), (371, 370, 426, 428), (433, 432, 431, 430), (367, 428, 432, 433), (437, 434, 435, 436), (366, 437, 436, 367), (441, 439, 438, 440), (426, 441, 440, 366), (375, 377, 445, 442), (377, 372, 444, 445), (372, 373, 443, 444), (373, 375, 442, 443), (380, 447, 446, 379), (447, 449, 448, 446), (455, 454, 451, 450), (450, 451, 453, 452), (378, 379, 454, 455), (510, 497, 498, 500, 502, 504, 506, 508), (501, 462, 465, 503), (503, 465, 468, 505), (505, 468, 471, 507), (507, 471, 474, 509), (509, 474, 477, 511), (478, 495, 480, 456), (499, 459, 462, 501), (460, 483, 485, 463), (496, 457, 459, 499), (511, 477, 457, 496), (475, 493, 495, 478), (472, 491, 493, 475), (469, 489, 491, 472), (466, 487, 489, 469), (463, 485, 487, 466), (478, 456, 458, 479), (479, 458, 457, 477), (475, 478, 479, 476), (476, 479, 477, 474), (472, 475, 476, 473), (473, 476, 474, 471), (469, 472, 473, 470), (470, 473, 471, 468), (466, 469, 470, 467), (467, 470, 468, 465), (463, 466, 467, 464), (464, 467, 465, 462), (460, 463, 464, 461), (461, 464, 462, 459), (456, 460, 461, 458), (458, 461, 459, 457), (482, 481, 494, 492, 490, 488, 486, 484), (483, 480, 481, 482), (485, 483, 482, 484), (487, 485, 484, 486), (489, 487, 486, 488), (491, 489, 488, 490), (493, 491, 490, 492), (495, 493, 492, 494), (480, 495, 494, 481), (511, 496, 497, 510), (509, 511, 510, 508), (507, 509, 508, 506), (505, 507, 506, 504), (503, 505, 504, 502), (501, 503, 502, 500), (499, 501, 500, 498), (496, 499, 498, 497), (456, 480, 483, 460), (566, 553, 554, 556, 558, 560, 562, 564), (557, 518, 521, 559), (559, 521, 524, 561), (561, 524, 527, 563), (563, 527, 530, 565), (565, 530, 533, 567), (534, 551, 536, 512), (555, 515, 518, 557), (516, 539, 541, 519), (552, 513, 515, 555), (567, 533, 513, 552), (531, 549, 551, 534), (528, 547, 549, 531), (525, 545, 547, 528), (522, 543, 545, 525), (519, 541, 543, 522), (534, 512, 514, 535), (535, 514, 513, 533), (531, 534, 535, 532), (532, 535, 533, 530), (528, 531, 532, 529), (529, 532, 530, 527), (525, 528, 529, 526), (526, 529, 527, 524), (522, 525, 526, 523), (523, 526, 524, 521), (519, 522, 523, 520), (520, 523, 521, 518), (516, 519, 520, 517), (517, 520, 518, 515), (512, 516, 517, 514), (514, 517, 515, 513), (538, 537, 550, 548, 546, 544, 542, 540), (539, 536, 537, 538), (541, 539, 538, 540), (543, 541, 540, 542), (545, 543, 542, 544), (547, 545, 544, 546), (549, 547, 546, 548), (551, 549, 548, 550), (536, 551, 550, 537), (567, 552, 553, 566), (565, 567, 566, 564), (563, 565, 564, 562), (561, 563, 562, 560), (559, 561, 560, 558), (557, 559, 558, 556), (555, 557, 556, 554), (552, 555, 554, 553), (512, 536, 539, 516), (622, 609, 610, 612, 614, 616, 618, 620), (613, 574, 577, 615), (615, 577, 580, 617), (617, 580, 583, 619), (619, 583, 586, 621), (621, 586, 589, 623), (590, 607, 592, 568), (611, 571, 574, 613), (572, 595, 597, 575), (608, 569, 571, 611), (623, 589, 569, 608), (587, 605, 607, 590), (584, 603, 605, 587), (581, 601, 603, 584), (578, 599, 601, 581), (575, 597, 599, 578), (590, 568, 570, 591), (591, 570, 569, 589), (587, 590, 591, 588), (588, 591, 589, 586), (584, 587, 588, 585), (585, 588, 586, 583), (581, 584, 585, 582), (582, 585, 583, 580), (578, 581, 582, 579), (579, 582, 580, 577), (575, 578, 579, 576), (576, 579, 577, 574), (572, 575, 576, 573), (573, 576, 574, 571), (568, 572, 573, 570), (570, 573, 571, 569), (594, 593, 606, 604, 602, 600, 598, 596), (595, 592, 593, 594), (597, 595, 594, 596), (599, 597, 596, 598), (601, 599, 598, 600), (603, 601, 600, 602), (605, 603, 602, 604), (607, 605, 604, 606), (592, 607, 606, 593), (623, 608, 609, 622), (621, 623, 622, 620), (619, 621, 620, 618), (617, 619, 618, 616), (615, 617, 616, 614), (613, 615, 614, 612), (611, 613, 612, 610), (608, 611, 610, 609), (568, 592, 595, 572), (678, 665, 666, 668, 670, 672, 674, 676), (669, 630, 633, 671), (671, 633, 636, 673), (673, 636, 639, 675), (675, 639, 642, 677), (677, 642, 645, 679), (646, 663, 648, 624), (667, 627, 630, 669), (628, 651, 653, 631), (664, 625, 627, 667), (679, 645, 625, 664), (643, 661, 663, 646), (640, 659, 661, 643), (637, 657, 659, 640), (634, 655, 657, 637), (631, 653, 655, 634), (646, 624, 626, 647), (647, 626, 625, 645), (643, 646, 647, 644), (644, 647, 645, 642), (640, 643, 644, 641), (641, 644, 642, 639), (637, 640, 641, 638), (638, 641, 639, 636), (634, 637, 638, 635), (635, 638, 636, 633), (631, 634, 635, 632), (632, 635, 633, 630), (628, 631, 632, 629), (629, 632, 630, 627), (624, 628, 629, 626), (626, 629, 627, 625), (650, 649, 662, 660, 658, 656, 654, 652), (651, 648, 649, 650), (653, 651, 650, 652), (655, 653, 652, 654), (657, 655, 654, 656), (659, 657, 656, 658), (661, 659, 658, 660), (663, 661, 660, 662), (648, 663, 662, 649), (679, 664, 665, 678), (677, 679, 678, 676), (675, 677, 676, 674), (673, 675, 674, 672), (671, 673, 672, 670), (669, 671, 670, 668), (667, 669, 668, 666), (664, 667, 666, 665), (624, 648, 651, 628), (734, 721, 722, 724, 726, 728, 730, 732), (725, 686, 689, 727), (727, 689, 692, 729), (729, 692, 695, 731), (731, 695, 698, 733), (733, 698, 701, 735), (702, 719, 704, 680), (723, 683, 686, 725), (684, 707, 709, 687), (720, 681, 683, 723), (735, 701, 681, 720), (699, 717, 719, 702), (696, 715, 717, 699), (693, 713, 715, 696), (690, 711, 713, 693), (687, 709, 711, 690), (702, 680, 682, 703), (703, 682, 681, 701), (699, 702, 703, 700), (700, 703, 701, 698), (696, 699, 700, 697), (697, 700, 698, 695), (693, 696, 697, 694), (694, 697, 695, 692), (690, 693, 694, 691), (691, 694, 692, 689), (687, 690, 691, 688), (688, 691, 689, 686), (684, 687, 688, 685), (685, 688, 686, 683), (680, 684, 685, 682), (682, 685, 683, 681), (706, 705, 718, 716, 714, 712, 710, 708), (707, 704, 705, 706), (709, 707, 706, 708), (711, 709, 708, 710), (713, 711, 710, 712), (715, 713, 712, 714), (717, 715, 714, 716), (719, 717, 716, 718), (704, 719, 718, 705), (735, 720, 721, 734), (733, 735, 734, 732), (731, 733, 732, 730), (729, 731, 730, 728), (727, 729, 728, 726), (725, 727, 726, 724), (723, 725, 724, 722), (720, 723, 722, 721), (680, 704, 707, 684), (790, 777, 778, 780, 782, 784, 786, 788), (781, 742, 745, 783), (783, 745, 748, 785), (785, 748, 751, 787), (787, 751, 754, 789), (789, 754, 757, 791), (758, 775, 760, 736), (779, 739, 742, 781), (740, 763, 765, 743), (776, 737, 739, 779), (791, 757, 737, 776), (755, 773, 775, 758), (752, 771, 773, 755), (749, 769, 771, 752), (746, 767, 769, 749), (743, 765, 767, 746), (758, 736, 738, 759), (759, 738, 737, 757), (755, 758, 759, 756), (756, 759, 757, 754), (752, 755, 756, 753), (753, 756, 754, 751), (749, 752, 753, 750), (750, 753, 751, 748), (746, 749, 750, 747), (747, 750, 748, 745), (743, 746, 747, 744), (744, 747, 745, 742), (740, 743, 744, 741), (741, 744, 742, 739), (736, 740, 741, 738), (738, 741, 739, 737), (762, 761, 774, 772, 770, 768, 766, 764), (763, 760, 761, 762), (765, 763, 762, 764), (767, 765, 764, 766), (769, 767, 766, 768), (771, 769, 768, 770), (773, 771, 770, 772), (775, 773, 772, 774), (760, 775, 774, 761), (791, 776, 777, 790), (789, 791, 790, 788), (787, 789, 788, 786), (785, 787, 786, 784), (783, 785, 784, 782), (781, 783, 782, 780), (779, 781, 780, 778), (776, 779, 778, 777), (736, 760, 763, 740), (846, 833, 834, 836, 838, 840, 842, 844), (837, 798, 801, 839), (839, 801, 804, 841), (841, 804, 807, 843), (843, 807, 810, 845), (845, 810, 813, 847), (814, 831, 816, 792), (835, 795, 798, 837), (796, 819, 821, 799), (832, 793, 795, 835), (847, 813, 793, 832), (811, 829, 831, 814), (808, 827, 829, 811), (805, 825, 827, 808), (802, 823, 825, 805), (799, 821, 823, 802), (814, 792, 794, 815), (815, 794, 793, 813), (811, 814, 815, 812), (812, 815, 813, 810), (808, 811, 812, 809), (809, 812, 810, 807), (805, 808, 809, 806), (806, 809, 807, 804), (802, 805, 806, 803), (803, 806, 804, 801), (799, 802, 803, 800), (800, 803, 801, 798), (796, 799, 800, 797), (797, 800, 798, 795), (792, 796, 797, 794), (794, 797, 795, 793), (818, 817, 830, 828, 826, 824, 822, 820), (819, 816, 817, 818), (821, 819, 818, 820), (823, 821, 820, 822), (825, 823, 822, 824), (827, 825, 824, 826), (829, 827, 826, 828), (831, 829, 828, 830), (816, 831, 830, 817), (847, 832, 833, 846), (845, 847, 846, 844), (843, 845, 844, 842), (841, 843, 842, 840), (839, 841, 840, 838), (837, 839, 838, 836), (835, 837, 836, 834), (832, 835, 834, 833), (792, 816, 819, 796)])
me_cylinder.polygons.foreach_set('use_smooth', [True] * 694)
_uv = me_cylinder.uv_layers.new(name='UVMap')
_uv.uv.foreach_set('vector', [0.03644, 0.542, 0.03573, 0.5845, 0.03592, 0.585, 0.03633, 0.5438, 0.03633, 0.5438, 0.03592, 0.585, 0.03639, 0.585, 0.03601, 0.5443, 0.03601, 0.5443, 0.03639, 0.585, 0.0365, 0.5845, 0.03556, 0.5437, 0.03556, 0.5437, 0.0365, 0.5845, 0.03625, 0.5833, 0.03548, 0.542, 0.03639, 0.585, 0.03592, 0.585, 0.03575, 0.5861, 0.0366, 0.5862, 0.03548, 0.542, 0.03625, 0.5833, 0.03597, 0.5832, 0.03594, 0.5389, 0.03594, 0.5389, 0.03597, 0.5832, 0.03573, 0.5845, 0.03644, 0.542, 0.03644, 0.542, 0.03633, 0.5438, 0.03601, 0.5443, 0.03556, 0.5437, 0.03548, 0.542, 0.03594, 0.5389, 0.03597, 0.5832, 0.03625, 0.5833, 0.0362, 0.5836, 0.03604, 0.5836, 0.04158, 0.5917, 0.03808, 0.5939, 0.03824, 0.9667, 0.03968, 0.9606, 0.03592, 0.585, 0.03573, 0.5845, 0.03544, 0.5861, 0.03575, 0.5861, 0.0365, 0.5845, 0.03639, 0.585, 0.0366, 0.5862, 0.03676, 0.5862, 0.03573, 0.5845, 0.0365, 0.5845, 0.03676, 0.5862, 0.03544, 0.5861, 0.03345, 0.9666, 0.0308, 0.9622, 0.03968, 0.9606, 0.03768, 0.9695, 0.03546, 0.5937, 0.03031, 0.5909, 0.0308, 0.9622, 0.03411, 0.966, 0.03031, 0.5909, 0.04158, 0.5917, 0.03968, 0.9606, 0.0308, 0.9622, 0.03808, 0.5939, 0.03546, 0.5937, 0.03411, 0.966, 0.03824, 0.9667, 0.03614, 0.5838, 0.03614, 0.5838, 0.03614, 0.5838, 0.03614, 0.5838, 0.03573, 0.5845, 0.03597, 0.5832, 0.03604, 0.5836, 0.03605, 0.5841, 0.03625, 0.5833, 0.0365, 0.5845, 0.03619, 0.5841, 0.0362, 0.5836, 0.0365, 0.5845, 0.03573, 0.5845, 0.03605, 0.5841, 0.03619, 0.5841, 0.03614, 0.5838, 0.03614, 0.5838, 0.03614, 0.5838, 0.03614, 0.5838, 0.03614, 0.5838, 0.03614, 0.5838, 0.03614, 0.5838, 0.03614, 0.5838, 0.03614, 0.5838, 0.03614, 0.5838, 0.03614, 0.5838, 0.03614, 0.5838, 0.03614, 0.5838, 0.03614, 0.5838, 0.03614, 0.5838, 0.03614, 0.5838, 0.03615, 0.5838, 0.03615, 0.5838, 0.03615, 0.5838, 0.03614, 0.5838, 0.03614, 0.5838, 0.03614, 0.5838, 0.03614, 0.5838, 0.03614, 0.5838, 0.03615, 0.5838, 0.03615, 0.5838, 0.03615, 0.5838, 0.03615, 0.5838, 0.03615, 0.5838, 0.03614, 0.5838, 0.03614, 0.5838, 0.03615, 0.5838, 0.03619, 0.5841, 0.03605, 0.5841, 0.03614, 0.5838, 0.03615, 0.5838, 0.03604, 0.5836, 0.0362, 0.5836, 0.03615, 0.5838, 0.03614, 0.5838, 0.03605, 0.5841, 0.03604, 0.5836, 0.03614, 0.5838, 0.03614, 0.5838, 0.0362, 0.5836, 0.03619, 0.5841, 0.03615, 0.5838, 0.03615, 0.5838, 0.03615, 0.5838, 0.03615, 0.5838, 0.03615, 0.5838, 0.03615, 0.5838, 0.03615, 0.5838, 0.03615, 0.5838, 0.03615, 0.5838, 0.03615, 0.5838, 0.03615, 0.5838, 0.03615, 0.5838, 0.03615, 0.5838, 0.03615, 0.5838, 0.03615, 0.5838, 0.03615, 0.5838, 0.03615, 0.5838, 0.03615, 0.5838, 0.0366, 0.5862, 0.03575, 0.5861, 0.03546, 0.5917, 0.03751, 0.5917, 0.03544, 0.5861, 0.03676, 0.5862, 0.03851, 0.5909, 0.03352, 0.5906, 0.03575, 0.5861, 0.03544, 0.5861, 0.03352, 0.5906, 0.03546, 0.5917, 0.03676, 0.5862, 0.0366, 0.5862, 0.03751, 0.5917, 0.03851, 0.5909, 0.03751, 0.5917, 0.03546, 0.5917, 0.03546, 0.5937, 0.03808, 0.5939, 0.03352, 0.5906, 0.03851, 0.5909, 0.04158, 0.5917, 0.03031, 0.5909, 0.03546, 0.5917, 0.03352, 0.5906, 0.03031, 0.5909, 0.03546, 0.5937, 0.04014, 0.5946, 0.04023, 0.5946, 0.04021, 0.5947, 0.04018, 0.5946, 0.04018, 0.5946, 0.04021, 0.5947, 0.04021, 0.5947, 0.04019, 0.5947, 0.0402, 0.5947, 0.04014, 0.5946, 0.04018, 0.5946, 0.04019, 0.5947, 0.04023, 0.5946, 0.04023, 0.5948, 0.04021, 0.5947, 0.04021, 0.5947, 0.04023, 0.5948, 0.0402, 0.5947, 0.0402, 0.5947, 0.04022, 0.5947, 0.2083, 0.6241, 0.2133, 0.6417, 0.1933, 0.6503, 0.1967, 0.629, 0.267, 0.7311, 0.224, 0.8439, 0.2133, 0.8485, 0.1926, 0.763, 0.2133, 0.6417, 0.267, 0.7311, 0.1926, 0.763, 0.1933, 0.6503, 0.7792, 0.6276, 0.7847, 0.644, 0.7571, 0.6438, 0.7665, 0.6275, 0.8386, 0.7555, 0.7778, 0.8726, 0.7502, 0.8724, 0.7121, 0.7547, 0.7847, 0.644, 0.8386, 0.7555, 0.7121, 0.7547, 0.7571, 0.6438, 0.9417, 0.8304, 0.839, 0.7909, 0.8987, 0.6284, 0.9172, 0.6355, 0.8565, 0.9664, 0.838, 0.9593, 0.839, 0.7909, 0.9417, 0.8304, 0.03808, 0.5939, 0.04158, 0.5917, 0.0402, 0.5947, 0.04023, 0.5948, 0.03751, 0.5917, 0.03808, 0.5939, 0.04023, 0.5948, 0.04023, 0.5946, 0.04158, 0.5917, 0.03851, 0.5909, 0.04014, 0.5946, 0.0402, 0.5947, 0.03851, 0.5909, 0.03751, 0.5917, 0.04023, 0.5946, 0.04014, 0.5946, 0.3517, 0.6903, 0.3077, 0.8648, 0.2907, 0.8647, 0.2679, 0.6898, 0.3207, 0.6248, 0.3517, 0.6903, 0.2679, 0.6898, 0.3037, 0.6246, 0.6631, 0.9458, 0.6462, 0.9407, 0.6229, 0.8709, 0.7105, 0.897, 0.7105, 0.897, 0.6229, 0.8709, 0.6887, 0.6271, 0.7122, 0.6341, 0.3516, 0.8133, 0.3569, 0.625, 0.379, 0.6251, 0.4378, 0.8139, 0.3867, 0.8659, 0.3516, 0.8133, 0.4378, 0.8139, 0.4037, 0.8661, 0.05315, 0.5929, 0.05315, 0.5929, 0.05315, 0.5929, 0.05315, 0.5929, 0.03614, 0.5838, 0.03614, 0.5838, 0.03614, 0.5838, 0.03614, 0.5838, 0.05315, 0.5929, 0.05315, 0.5929, 0.05315, 0.5929, 0.05315, 0.5929, 0.03615, 0.5838, 0.03614, 0.5838, 0.03614, 0.5838, 0.03614, 0.5838, 0.1918, 0.7914, 0.1287, 0.791, 0.1469, 0.6237, 0.1643, 0.6238, 0.1714, 0.8391, 0.154, 0.839, 0.1287, 0.791, 0.1918, 0.7914, 0.5272, 0.8483, 0.5735, 0.6263, 0.5901, 0.6264, 0.6224, 0.85, 0.5566, 0.9136, 0.5272, 0.8483, 0.6224, 0.85, 0.5883, 0.9144, 0.5276, 0.6805, 0.5076, 0.9224, 0.4902, 0.9223, 0.4392, 0.68, 0.4945, 0.6258, 0.5276, 0.6805, 0.4392, 0.68, 0.4772, 0.6257, 0.03614, 0.5838, 0.03615, 0.5838, 0.03615, 0.5838, 0.03615, 0.5838, 0.05315, 0.5929, 0.05315, 0.5929, 0.05315, 0.5929, 0.05315, 0.5929, 0.05315, 0.5929, 0.05315, 0.5929, 0.05315, 0.5929, 0.05315, 0.5929, 0.05315, 0.5929, 0.05314, 0.5929, 0.05315, 0.5929, 0.05315, 0.5929, 0.1191, 0.6235, 0.129, 0.6457, 0.104, 0.631, 0.109, 0.6244, 0.129, 0.6457, 0.1109, 0.758, 0.1032, 0.7539, 0.104, 0.631, 0.09902, 0.751, 0.08437, 0.7509, 0.07867, 0.7423, 0.1027, 0.7424, 0.1027, 0.7424, 0.07867, 0.7423, 0.08577, 0.6233, 0.09478, 0.6233, 0.09959, 0.7558, 0.08494, 0.7557, 0.08437, 0.7509, 0.09902, 0.751, 0.03644, 0.542, 0.03573, 0.5845, 0.03592, 0.585, 0.03633, 0.5438, 0.03633, 0.5438, 0.03592, 0.585, 0.03639, 0.585, 0.03601, 0.5443, 0.03601, 0.5443, 0.03639, 0.585, 0.0365, 0.5845, 0.03556, 0.5437, 0.03556, 0.5437, 0.0365, 0.5845, 0.03625, 0.5833, 0.03548, 0.542, 0.03639, 0.585, 0.03592, 0.585, 0.03575, 0.5861, 0.0366, 0.5862, 0.03548, 0.542, 0.03625, 0.5833, 0.03597, 0.5832, 0.03594, 0.5389, 0.03594, 0.5389, 0.03597, 0.5832, 0.03573, 0.5845, 0.03644, 0.542, 0.03644, 0.542, 0.03633, 0.5438, 0.03601, 0.5443, 0.03556, 0.5437, 0.03548, 0.542, 0.03594, 0.5389, 0.03597, 0.5832, 0.03625, 0.5833, 0.0362, 0.5836, 0.03604, 0.5836, 0.04158, 0.5917, 0.03808, 0.5939, 0.03824, 0.9667, 0.03968, 0.9606, 0.03592, 0.585, 0.03573, 0.5845, 0.03544, 0.5861, 0.03575, 0.5861, 0.0365, 0.5845, 0.03639, 0.585, 0.0366, 0.5862, 0.03676, 0.5862, 0.03573, 0.5845, 0.0365, 0.5845, 0.03676, 0.5862, 0.03544, 0.5861, 0.03345, 0.9666, 0.0308, 0.9622, 0.03968, 0.9606, 0.03768, 0.9695, 0.03546, 0.5937, 0.03031, 0.5909, 0.0308, 0.9622, 0.03411, 0.966, 0.03031, 0.5909, 0.04158, 0.5917, 0.03968, 0.9606, 0.0308, 0.9622, 0.03808, 0.5939, 0.03546, 0.5937, 0.03411, 0.966, 0.03824, 0.9667, 0.03614, 0.5838, 0.03614, 0.5838, 0.03614, 0.5838, 0.03614, 0.5838, 0.03573, 0.5845, 0.03597, 0.5832, 0.03604, 0.5836, 0.03605, 0.5841, 0.03625, 0.5833, 0.0365, 0.5845, 0.03619, 0.5841, 0.0362, 0.5836, 0.0365, 0.5845, 0.03573, 0.5845, 0.03605, 0.5841, 0.03619, 0.5841, 0.03614, 0.5838, 0.03614, 0.5838, 0.03614, 0.5838, 0.03614, 0.5838, 0.03614, 0.5838, 0.03614, 0.5838, 0.03614, 0.5838, 0.03614, 0.5838, 0.03614, 0.5838, 0.03614, 0.5838, 0.03614, 0.5838, 0.03614, 0.5838, 0.03614, 0.5838, 0.03614, 0.5838, 0.03614, 0.5838, 0.03614, 0.5838, 0.03615, 0.5838, 0.03615, 0.5838, 0.03615, 0.5838, 0.03614, 0.5838, 0.03614, 0.5838, 0.03614, 0.5838, 0.03614, 0.5838, 0.03614, 0.5838, 0.03615, 0.5838, 0.03615, 0.5838, 0.03615, 0.5838, 0.03615, 0.5838, 0.03615, 0.5838, 0.03614, 0.5838, 0.03614, 0.5838, 0.03615, 0.5838, 0.03619, 0.5841, 0.03605, 0.5841, 0.03614, 0.5838, 0.03615, 0.5838, 0.03604, 0.5836, 0.0362, 0.5836, 0.03615, 0.5838, 0.03614, 0.5838, 0.03605, 0.5841, 0.03604, 0.5836, 0.03614, 0.5838, 0.03614, 0.5838, 0.0362, 0.5836, 0.03619, 0.5841, 0.03615, 0.5838, 0.03615, 0.5838, 0.03615, 0.5838, 0.03615, 0.5838, 0.03615, 0.5838, 0.03615, 0.5838, 0.03615, 0.5838, 0.03615, 0.5838, 0.03615, 0.5838, 0.03615, 0.5838, 0.03615, 0.5838, 0.03615, 0.5838, 0.03615, 0.5838, 0.03615, 0.5838, 0.03615, 0.5838, 0.03615, 0.5838, 0.03615, 0.5838, 0.03615, 0.5838, 0.0366, 0.5862, 0.03575, 0.5861, 0.03546, 0.5917, 0.03751, 0.5917, 0.03544, 0.5861, 0.03676, 0.5862, 0.03851, 0.5909, 0.03352, 0.5906, 0.03575, 0.5861, 0.03544, 0.5861, 0.03352, 0.5906, 0.03546, 0.5917, 0.03676, 0.5862, 0.0366, 0.5862, 0.03751, 0.5917, 0.03851, 0.5909, 0.03751, 0.5917, 0.03546, 0.5917, 0.03546, 0.5937, 0.03808, 0.5939, 0.03352, 0.5906, 0.03851, 0.5909, 0.04158, 0.5917, 0.03031, 0.5909, 0.03546, 0.5917, 0.03352, 0.5906, 0.03031, 0.5909, 0.03546, 0.5937, 0.04014, 0.5946, 0.04023, 0.5946, 0.04021, 0.5947, 0.04018, 0.5946, 0.04018, 0.5946, 0.04021, 0.5947, 0.04021, 0.5947, 0.04019, 0.5947, 0.0402, 0.5947, 0.04014, 0.5946, 0.04018, 0.5946, 0.04019, 0.5947, 0.04023, 0.5946, 0.04023, 0.5948, 0.04021, 0.5947, 0.04021, 0.5947, 0.04023, 0.5948, 0.0402, 0.5947, 0.0402, 0.5947, 0.04022, 0.5947, 0.2083, 0.6241, 0.2133, 0.6417, 0.1933, 0.6503, 0.1967, 0.629, 0.267, 0.7311, 0.224, 0.8439, 0.2133, 0.8485, 0.1926, 0.763, 0.2133, 0.6417, 0.267, 0.7311, 0.1926, 0.763, 0.1933, 0.6503, 0.7792, 0.6276, 0.7847, 0.644, 0.7571, 0.6438, 0.7665, 0.6275, 0.8386, 0.7555, 0.7778, 0.8726, 0.7502, 0.8724, 0.7121, 0.7547, 0.7847, 0.644, 0.8386, 0.7555, 0.7121, 0.7547, 0.7571, 0.6438, 0.9417, 0.8304, 0.839, 0.7909, 0.8987, 0.6284, 0.9172, 0.6355, 0.8565, 0.9664, 0.838, 0.9593, 0.839, 0.7909, 0.9417, 0.8304, 0.03808, 0.5939, 0.04158, 0.5917, 0.0402, 0.5947, 0.04023, 0.5948, 0.03751, 0.5917, 0.03808, 0.5939, 0.04023, 0.5948, 0.04023, 0.5946, 0.04158, 0.5917, 0.03851, 0.5909, 0.04014, 0.5946, 0.0402, 0.5947, 0.03851, 0.5909, 0.03751, 0.5917, 0.04023, 0.5946, 0.04014, 0.5946, 0.3517, 0.6903, 0.3077, 0.8648, 0.2907, 0.8647, 0.2679, 0.6898, 0.3207, 0.6248, 0.3517, 0.6903, 0.2679, 0.6898, 0.3037, 0.6246, 0.6631, 0.9458, 0.6462, 0.9407, 0.6229, 0.8709, 0.7105, 0.897, 0.7105, 0.897, 0.6229, 0.8709, 0.6887, 0.6271, 0.7122, 0.6341, 0.3516, 0.8133, 0.3569, 0.625, 0.379, 0.6251, 0.4378, 0.8139, 0.3867, 0.8659, 0.3516, 0.8133, 0.4378, 0.8139, 0.4037, 0.8661, 0.05315, 0.5929, 0.05315, 0.5929, 0.05315, 0.5929, 0.05315, 0.5929, 0.03614, 0.5838, 0.03614, 0.5838, 0.03614, 0.5838, 0.03614, 0.5838, 0.05315, 0.5929, 0.05315, 0.5929, 0.05315, 0.5929, 0.05315, 0.5929, 0.03615, 0.5838, 0.03614, 0.5838, 0.03614, 0.5838, 0.03614, 0.5838, 0.1918, 0.7914, 0.1287, 0.791, 0.1469, 0.6237, 0.1643, 0.6238, 0.1714, 0.8391, 0.154, 0.839, 0.1287, 0.791, 0.1918, 0.7914, 0.5272, 0.8483, 0.5735, 0.6263, 0.5901, 0.6264, 0.6224, 0.85, 0.5566, 0.9136, 0.5272, 0.8483, 0.6224, 0.85, 0.5883, 0.9144, 0.5276, 0.6805, 0.5076, 0.9224, 0.4902, 0.9223, 0.4392, 0.68, 0.4945, 0.6258, 0.5276, 0.6805, 0.4392, 0.68, 0.4772, 0.6257, 0.03614, 0.5838, 0.03615, 0.5838, 0.03615, 0.5838, 0.03615, 0.5838, 0.05315, 0.5929, 0.05315, 0.5929, 0.05315, 0.5929, 0.05315, 0.5929, 0.05315, 0.5929, 0.05315, 0.5929, 0.05315, 0.5929, 0.05315, 0.5929, 0.05315, 0.5929, 0.05314, 0.5929, 0.05315, 0.5929, 0.05315, 0.5929, 0.1191, 0.6235, 0.129, 0.6457, 0.104, 0.631, 0.109, 0.6244, 0.129, 0.6457, 0.1109, 0.758, 0.1032, 0.7539, 0.104, 0.631, 0.09902, 0.751, 0.08437, 0.7509, 0.07867, 0.7423, 0.1027, 0.7424, 0.1027, 0.7424, 0.07867, 0.7423, 0.08577, 0.6233, 0.09478, 0.6233, 0.09959, 0.7558, 0.08494, 0.7557, 0.08437, 0.7509, 0.09902, 0.751, 0.03644, 0.542, 0.03573, 0.5845, 0.03592, 0.585, 0.03633, 0.5438, 0.03633, 0.5438, 0.03592, 0.585, 0.03639, 0.585, 0.03601, 0.5443, 0.03601, 0.5443, 0.03639, 0.585, 0.0365, 0.5845, 0.03556, 0.5437, 0.03556, 0.5437, 0.0365, 0.5845, 0.03625, 0.5833, 0.03548, 0.542, 0.03639, 0.585, 0.03592, 0.585, 0.03575, 0.5861, 0.0366, 0.5862, 0.03548, 0.542, 0.03625, 0.5833, 0.03597, 0.5832, 0.03594, 0.5389, 0.03594, 0.5389, 0.03597, 0.5832, 0.03573, 0.5845, 0.03644, 0.542, 0.03644, 0.542, 0.03633, 0.5438, 0.03601, 0.5443, 0.03556, 0.5437, 0.03548, 0.542, 0.03594, 0.5389, 0.03597, 0.5832, 0.03625, 0.5833, 0.0362, 0.5836, 0.03604, 0.5836, 0.04158, 0.5917, 0.03808, 0.5939, 0.03824, 0.9667, 0.03968, 0.9606, 0.03592, 0.585, 0.03573, 0.5845, 0.03544, 0.5861, 0.03575, 0.5861, 0.0365, 0.5845, 0.03639, 0.585, 0.0366, 0.5862, 0.03676, 0.5862, 0.03573, 0.5845, 0.0365, 0.5845, 0.03676, 0.5862, 0.03544, 0.5861, 0.03345, 0.9666, 0.0308, 0.9622, 0.03968, 0.9606, 0.03768, 0.9695, 0.03546, 0.5937, 0.03031, 0.5909, 0.0308, 0.9622, 0.03411, 0.966, 0.03031, 0.5909, 0.04158, 0.5917, 0.03968, 0.9606, 0.0308, 0.9622, 0.03808, 0.5939, 0.03546, 0.5937, 0.03411, 0.966, 0.03824, 0.9667, 0.03614, 0.5838, 0.03614, 0.5838, 0.03614, 0.5838, 0.03614, 0.5838, 0.03573, 0.5845, 0.03597, 0.5832, 0.03604, 0.5836, 0.03605, 0.5841, 0.03625, 0.5833, 0.0365, 0.5845, 0.03619, 0.5841, 0.0362, 0.5836, 0.0365, 0.5845, 0.03573, 0.5845, 0.03605, 0.5841, 0.03619, 0.5841, 0.03614, 0.5838, 0.03614, 0.5838, 0.03614, 0.5838, 0.03614, 0.5838, 0.03614, 0.5838, 0.03614, 0.5838, 0.03614, 0.5838, 0.03614, 0.5838, 0.03614, 0.5838, 0.03614, 0.5838, 0.03614, 0.5838, 0.03614, 0.5838, 0.03614, 0.5838, 0.03614, 0.5838, 0.03614, 0.5838, 0.03614, 0.5838, 0.03615, 0.5838, 0.03615, 0.5838, 0.03615, 0.5838, 0.03614, 0.5838, 0.03614, 0.5838, 0.03614, 0.5838, 0.03614, 0.5838, 0.03614, 0.5838, 0.03615, 0.5838, 0.03615, 0.5838, 0.03615, 0.5838, 0.03615, 0.5838, 0.03615, 0.5838, 0.03614, 0.5838, 0.03614, 0.5838, 0.03615, 0.5838, 0.03619, 0.5841, 0.03605, 0.5841, 0.03614, 0.5838, 0.03615, 0.5838, 0.03604, 0.5836, 0.0362, 0.5836, 0.03615, 0.5838, 0.03614, 0.5838, 0.03605, 0.5841, 0.03604, 0.5836, 0.03614, 0.5838, 0.03614, 0.5838, 0.0362, 0.5836, 0.03619, 0.5841, 0.03615, 0.5838, 0.03615, 0.5838, 0.03615, 0.5838, 0.03615, 0.5838, 0.03615, 0.5838, 0.03615, 0.5838, 0.03615, 0.5838, 0.03615, 0.5838, 0.03615, 0.5838, 0.03615, 0.5838, 0.03615, 0.5838, 0.03615, 0.5838, 0.03615, 0.5838, 0.03615, 0.5838, 0.03615, 0.5838, 0.03615, 0.5838, 0.03615, 0.5838, 0.03615, 0.5838, 0.0366, 0.5862, 0.03575, 0.5861, 0.03546, 0.5917, 0.03751, 0.5917, 0.03544, 0.5861, 0.03676, 0.5862, 0.03851, 0.5909, 0.03352, 0.5906, 0.03575, 0.5861, 0.03544, 0.5861, 0.03352, 0.5906, 0.03546, 0.5917, 0.03676, 0.5862, 0.0366, 0.5862, 0.03751, 0.5917, 0.03851, 0.5909, 0.03751, 0.5917, 0.03546, 0.5917, 0.03546, 0.5937, 0.03808, 0.5939, 0.03352, 0.5906, 0.03851, 0.5909, 0.04158, 0.5917, 0.03031, 0.5909, 0.03546, 0.5917, 0.03352, 0.5906, 0.03031, 0.5909, 0.03546, 0.5937, 0.04014, 0.5946, 0.04023, 0.5946, 0.04021, 0.5947, 0.04018, 0.5946, 0.04018, 0.5946, 0.04021, 0.5947, 0.04021, 0.5947, 0.04019, 0.5947, 0.0402, 0.5947, 0.04014, 0.5946, 0.04018, 0.5946, 0.04019, 0.5947, 0.04023, 0.5946, 0.04023, 0.5948, 0.04021, 0.5947, 0.04021, 0.5947, 0.04023, 0.5948, 0.0402, 0.5947, 0.0402, 0.5947, 0.04022, 0.5947, 0.2083, 0.6241, 0.2133, 0.6417, 0.1933, 0.6503, 0.1967, 0.629, 0.267, 0.7311, 0.224, 0.8439, 0.2133, 0.8485, 0.1926, 0.763, 0.2133, 0.6417, 0.267, 0.7311, 0.1926, 0.763, 0.1933, 0.6503, 0.7792, 0.6276, 0.7847, 0.644, 0.7571, 0.6438, 0.7665, 0.6275, 0.8386, 0.7555, 0.7778, 0.8726, 0.7502, 0.8724, 0.7121, 0.7547, 0.7847, 0.644, 0.8386, 0.7555, 0.7121, 0.7547, 0.7571, 0.6438, 0.9417, 0.8304, 0.839, 0.7909, 0.8987, 0.6284, 0.9172, 0.6355, 0.8565, 0.9664, 0.838, 0.9593, 0.839, 0.7909, 0.9417, 0.8304, 0.03808, 0.5939, 0.04158, 0.5917, 0.0402, 0.5947, 0.04023, 0.5948, 0.03751, 0.5917, 0.03808, 0.5939, 0.04023, 0.5948, 0.04023, 0.5946, 0.04158, 0.5917, 0.03851, 0.5909, 0.04014, 0.5946, 0.0402, 0.5947, 0.03851, 0.5909, 0.03751, 0.5917, 0.04023, 0.5946, 0.04014, 0.5946, 0.3517, 0.6903, 0.3077, 0.8648, 0.2907, 0.8647, 0.2679, 0.6898, 0.3207, 0.6248, 0.3517, 0.6903, 0.2679, 0.6898, 0.3037, 0.6246, 0.6631, 0.9458, 0.6462, 0.9407, 0.6229, 0.8709, 0.7105, 0.897, 0.7105, 0.897, 0.6229, 0.8709, 0.6887, 0.6271, 0.7122, 0.6341, 0.3516, 0.8133, 0.3569, 0.625, 0.379, 0.6251, 0.4378, 0.8139, 0.3867, 0.8659, 0.3516, 0.8133, 0.4378, 0.8139, 0.4037, 0.8661, 0.05315, 0.5929, 0.05315, 0.5929, 0.05315, 0.5929, 0.05315, 0.5929, 0.03614, 0.5838, 0.03614, 0.5838, 0.03614, 0.5838, 0.03614, 0.5838, 0.05315, 0.5929, 0.05315, 0.5929, 0.05315, 0.5929, 0.05315, 0.5929, 0.03615, 0.5838, 0.03614, 0.5838, 0.03614, 0.5838, 0.03614, 0.5838, 0.1918, 0.7914, 0.1287, 0.791, 0.1469, 0.6237, 0.1643, 0.6238, 0.1714, 0.8391, 0.154, 0.839, 0.1287, 0.791, 0.1918, 0.7914, 0.5272, 0.8483, 0.5735, 0.6263, 0.5901, 0.6264, 0.6224, 0.85, 0.5566, 0.9136, 0.5272, 0.8483, 0.6224, 0.85, 0.5883, 0.9144, 0.5276, 0.6805, 0.5076, 0.9224, 0.4902, 0.9223, 0.4392, 0.68, 0.4945, 0.6258, 0.5276, 0.6805, 0.4392, 0.68, 0.4772, 0.6257, 0.03614, 0.5838, 0.03615, 0.5838, 0.03615, 0.5838, 0.03615, 0.5838, 0.05315, 0.5929, 0.05315, 0.5929, 0.05315, 0.5929, 0.05315, 0.5929, 0.05315, 0.5929, 0.05315, 0.5929, 0.05315, 0.5929, 0.05315, 0.5929, 0.05315, 0.5929, 0.05314, 0.5929, 0.05315, 0.5929, 0.05315, 0.5929, 0.1191, 0.6235, 0.129, 0.6457, 0.104, 0.631, 0.109, 0.6244, 0.129, 0.6457, 0.1109, 0.758, 0.1032, 0.7539, 0.104, 0.631, 0.09902, 0.751, 0.08437, 0.7509, 0.07867, 0.7423, 0.1027, 0.7424, 0.1027, 0.7424, 0.07867, 0.7423, 0.08577, 0.6233, 0.09478, 0.6233, 0.09959, 0.7558, 0.08494, 0.7557, 0.08437, 0.7509, 0.09902, 0.751, 0.03644, 0.542, 0.03573, 0.5845, 0.03592, 0.585, 0.03633, 0.5438, 0.03633, 0.5438, 0.03592, 0.585, 0.03639, 0.585, 0.03601, 0.5443, 0.03601, 0.5443, 0.03639, 0.585, 0.0365, 0.5845, 0.03556, 0.5437, 0.03556, 0.5437, 0.0365, 0.5845, 0.03625, 0.5833, 0.03548, 0.542, 0.03639, 0.585, 0.03592, 0.585, 0.03575, 0.5861, 0.0366, 0.5862, 0.03548, 0.542, 0.03625, 0.5833, 0.03597, 0.5832, 0.03594, 0.5389, 0.03594, 0.5389, 0.03597, 0.5832, 0.03573, 0.5845, 0.03644, 0.542, 0.03644, 0.542, 0.03633, 0.5438, 0.03601, 0.5443, 0.03556, 0.5437, 0.03548, 0.542, 0.03594, 0.5389, 0.03597, 0.5832, 0.03625, 0.5833, 0.0362, 0.5836, 0.03604, 0.5836, 0.04158, 0.5917, 0.03808, 0.5939, 0.03824, 0.9667, 0.03968, 0.9606, 0.03592, 0.585, 0.03573, 0.5845, 0.03544, 0.5861, 0.03575, 0.5861, 0.0365, 0.5845, 0.03639, 0.585, 0.0366, 0.5862, 0.03676, 0.5862, 0.03573, 0.5845, 0.0365, 0.5845, 0.03676, 0.5862, 0.03544, 0.5861, 0.03345, 0.9666, 0.0308, 0.9622, 0.03968, 0.9606, 0.03768, 0.9695, 0.03546, 0.5937, 0.03031, 0.5909, 0.0308, 0.9622, 0.03411, 0.966, 0.03031, 0.5909, 0.04158, 0.5917, 0.03968, 0.9606, 0.0308, 0.9622, 0.03808, 0.5939, 0.03546, 0.5937, 0.03411, 0.966, 0.03824, 0.9667, 0.03614, 0.5838, 0.03614, 0.5838, 0.03614, 0.5838, 0.03614, 0.5838, 0.03573, 0.5845, 0.03597, 0.5832, 0.03604, 0.5836, 0.03605, 0.5841, 0.03625, 0.5833, 0.0365, 0.5845, 0.03619, 0.5841, 0.0362, 0.5836, 0.0365, 0.5845, 0.03573, 0.5845, 0.03605, 0.5841, 0.03619, 0.5841, 0.03614, 0.5838, 0.03614, 0.5838, 0.03614, 0.5838, 0.03614, 0.5838, 0.03614, 0.5838, 0.03614, 0.5838, 0.03614, 0.5838, 0.03614, 0.5838, 0.03614, 0.5838, 0.03614, 0.5838, 0.03614, 0.5838, 0.03614, 0.5838, 0.03614, 0.5838, 0.03614, 0.5838, 0.03614, 0.5838, 0.03614, 0.5838, 0.03615, 0.5838, 0.03615, 0.5838, 0.03615, 0.5838, 0.03614, 0.5838, 0.03614, 0.5838, 0.03614, 0.5838, 0.03614, 0.5838, 0.03614, 0.5838, 0.03615, 0.5838, 0.03615, 0.5838, 0.03615, 0.5838, 0.03615, 0.5838, 0.03615, 0.5838, 0.03614, 0.5838, 0.03614, 0.5838, 0.03615, 0.5838, 0.03619, 0.5841, 0.03605, 0.5841, 0.03614, 0.5838, 0.03615, 0.5838, 0.03604, 0.5836, 0.0362, 0.5836, 0.03615, 0.5838, 0.03614, 0.5838, 0.03605, 0.5841, 0.03604, 0.5836, 0.03614, 0.5838, 0.03614, 0.5838, 0.0362, 0.5836, 0.03619, 0.5841, 0.03615, 0.5838, 0.03615, 0.5838, 0.03615, 0.5838, 0.03615, 0.5838, 0.03615, 0.5838, 0.03615, 0.5838, 0.03615, 0.5838, 0.03615, 0.5838, 0.03615, 0.5838, 0.03615, 0.5838, 0.03615, 0.5838, 0.03615, 0.5838, 0.03615, 0.5838, 0.03615, 0.5838, 0.03615, 0.5838, 0.03615, 0.5838, 0.03615, 0.5838, 0.03615, 0.5838, 0.0366, 0.5862, 0.03575, 0.5861, 0.03546, 0.5917, 0.03751, 0.5917, 0.03544, 0.5861, 0.03676, 0.5862, 0.03851, 0.5909, 0.03352, 0.5906, 0.03575, 0.5861, 0.03544, 0.5861, 0.03352, 0.5906, 0.03546, 0.5917, 0.03676, 0.5862, 0.0366, 0.5862, 0.03751, 0.5917, 0.03851, 0.5909, 0.03751, 0.5917, 0.03546, 0.5917, 0.03546, 0.5937, 0.03808, 0.5939, 0.03352, 0.5906, 0.03851, 0.5909, 0.04158, 0.5917, 0.03031, 0.5909, 0.03546, 0.5917, 0.03352, 0.5906, 0.03031, 0.5909, 0.03546, 0.5937, 0.04014, 0.5946, 0.04023, 0.5946, 0.04021, 0.5947, 0.04018, 0.5946, 0.04018, 0.5946, 0.04021, 0.5947, 0.04021, 0.5947, 0.04019, 0.5947, 0.0402, 0.5947, 0.04014, 0.5946, 0.04018, 0.5946, 0.04019, 0.5947, 0.04023, 0.5946, 0.04023, 0.5948, 0.04021, 0.5947, 0.04021, 0.5947, 0.04023, 0.5948, 0.0402, 0.5947, 0.0402, 0.5947, 0.04022, 0.5947, 0.2083, 0.6241, 0.2133, 0.6417, 0.1933, 0.6503, 0.1967, 0.629, 0.267, 0.7311, 0.224, 0.8439, 0.2133, 0.8485, 0.1926, 0.763, 0.2133, 0.6417, 0.267, 0.7311, 0.1926, 0.763, 0.1933, 0.6503, 0.7792, 0.6276, 0.7847, 0.644, 0.7571, 0.6438, 0.7665, 0.6275, 0.8386, 0.7555, 0.7778, 0.8726, 0.7502, 0.8724, 0.7121, 0.7547, 0.7847, 0.644, 0.8386, 0.7555, 0.7121, 0.7547, 0.7571, 0.6438, 0.9417, 0.8304, 0.839, 0.7909, 0.8987, 0.6284, 0.9172, 0.6355, 0.8565, 0.9664, 0.838, 0.9593, 0.839, 0.7909, 0.9417, 0.8304, 0.03808, 0.5939, 0.04158, 0.5917, 0.0402, 0.5947, 0.04023, 0.5948, 0.03751, 0.5917, 0.03808, 0.5939, 0.04023, 0.5948, 0.04023, 0.5946, 0.04158, 0.5917, 0.03851, 0.5909, 0.04014, 0.5946, 0.0402, 0.5947, 0.03851, 0.5909, 0.03751, 0.5917, 0.04023, 0.5946, 0.04014, 0.5946, 0.3517, 0.6903, 0.3077, 0.8648, 0.2907, 0.8647, 0.2679, 0.6898, 0.3207, 0.6248, 0.3517, 0.6903, 0.2679, 0.6898, 0.3037, 0.6246, 0.6631, 0.9458, 0.6462, 0.9407, 0.6229, 0.8709, 0.7105, 0.897, 0.7105, 0.897, 0.6229, 0.8709, 0.6887, 0.6271, 0.7122, 0.6341, 0.3516, 0.8133, 0.3569, 0.625, 0.379, 0.6251, 0.4378, 0.8139, 0.3867, 0.8659, 0.3516, 0.8133, 0.4378, 0.8139, 0.4037, 0.8661, 0.05315, 0.5929, 0.05315, 0.5929, 0.05315, 0.5929, 0.05315, 0.5929, 0.03614, 0.5838, 0.03614, 0.5838, 0.03614, 0.5838, 0.03614, 0.5838, 0.05315, 0.5929, 0.05315, 0.5929, 0.05315, 0.5929, 0.05315, 0.5929, 0.03615, 0.5838, 0.03614, 0.5838, 0.03614, 0.5838, 0.03614, 0.5838, 0.1918, 0.7914, 0.1287, 0.791, 0.1469, 0.6237, 0.1643, 0.6238, 0.1714, 0.8391, 0.154, 0.839, 0.1287, 0.791, 0.1918, 0.7914, 0.5272, 0.8483, 0.5735, 0.6263, 0.5901, 0.6264, 0.6224, 0.85, 0.5566, 0.9136, 0.5272, 0.8483, 0.6224, 0.85, 0.5883, 0.9144, 0.5276, 0.6805, 0.5076, 0.9224, 0.4902, 0.9223, 0.4392, 0.68, 0.4945, 0.6258, 0.5276, 0.6805, 0.4392, 0.68, 0.4772, 0.6257, 0.03614, 0.5838, 0.03615, 0.5838, 0.03615, 0.5838, 0.03615, 0.5838, 0.05315, 0.5929, 0.05315, 0.5929, 0.05315, 0.5929, 0.05315, 0.5929, 0.05315, 0.5929, 0.05315, 0.5929, 0.05315, 0.5929, 0.05315, 0.5929, 0.05315, 0.5929, 0.05314, 0.5929, 0.05315, 0.5929, 0.05315, 0.5929, 0.1191, 0.6235, 0.129, 0.6457, 0.104, 0.631, 0.109, 0.6244, 0.129, 0.6457, 0.1109, 0.758, 0.1032, 0.7539, 0.104, 0.631, 0.09902, 0.751, 0.08437, 0.7509, 0.07867, 0.7423, 0.1027, 0.7424, 0.1027, 0.7424, 0.07867, 0.7423, 0.08577, 0.6233, 0.09478, 0.6233, 0.09959, 0.7558, 0.08494, 0.7557, 0.08437, 0.7509, 0.09902, 0.751, 0.426, 0.5121, 0.4556, 0.5173, 0.426, 0.5226, 0.3545, 0.525, 0.2829, 0.523, 0.2533, 0.5178, 0.2829, 0.5125, 0.3544, 0.5101, 0.9452, 0.3809, 0.528, 0.3785, 0.5265, 0.2956, 0.9535, 0.2965, 0.9535, 0.2965, 0.5265, 0.2956, 0.5244, 0.2611, 0.961, 0.2583, 0.961, 0.2583, 0.5244, 0.2611, 0.5272, 0.2249, 0.9543, 0.2229, 0.9543, 0.2229, 0.5272, 0.2249, 0.528, 0.1424, 0.9448, 0.1403, 0.9448, 0.1403, 0.528, 0.1424, 0.5283, 0.05866, 0.9417, 0.05702, 0.4715, 0.05868, 0.05754, 0.05614, 0.05822, 0.02086, 0.4714, 0.02337, 0.9425, 0.465, 0.5285, 0.4625, 0.528, 0.3785, 0.9452, 0.3809, 0.4717, 0.4625, 0.05832, 0.4641, 0.05524, 0.3808, 0.472, 0.3787, 0.9418, 0.5003, 0.5286, 0.4978, 0.5285, 0.4625, 0.9425, 0.465, 0.9417, 0.05702, 0.5283, 0.05866, 0.5284, 0.02336, 0.941, 0.02199, 0.472, 0.1426, 0.05483, 0.1402, 0.05754, 0.05614, 0.4715, 0.05868, 0.4735, 0.2256, 0.04655, 0.2247, 0.05483, 0.1402, 0.472, 0.1426, 0.4756, 0.2601, 0.03901, 0.2629, 0.04655, 0.2247, 0.4735, 0.2256, 0.4728, 0.2962, 0.04575, 0.2982, 0.03901, 0.2629, 0.4756, 0.2601, 0.472, 0.3787, 0.05524, 0.3808, 0.04575, 0.2982, 0.4728, 0.2962, 0.4715, 0.05868, 0.4714, 0.02337, 0.4999, 8.731e-05, 0.4999, 0.04216, 0.4999, 0.04216, 0.4999, 8.731e-05, 0.5284, 0.02336, 0.5283, 0.05866, 0.472, 0.1426, 0.4715, 0.05868, 0.4999, 0.04216, 0.5, 0.1424, 0.5, 0.1424, 0.4999, 0.04216, 0.5283, 0.05866, 0.528, 0.1424, 0.4735, 0.2256, 0.472, 0.1426, 0.5, 0.1424, 0.5002, 0.2382, 0.5002, 0.2382, 0.5, 0.1424, 0.528, 0.1424, 0.5272, 0.2249, 0.4756, 0.2601, 0.4735, 0.2256, 0.5002, 0.2382, 0.5, 0.2606, 0.5, 0.2606, 0.5002, 0.2382, 0.5272, 0.2249, 0.5244, 0.2611, 0.4728, 0.2962, 0.4756, 0.2601, 0.5, 0.2606, 0.4998, 0.283, 0.4998, 0.283, 0.5, 0.2606, 0.5244, 0.2611, 0.5265, 0.2956, 0.472, 0.3787, 0.4728, 0.2962, 0.4998, 0.283, 0.5, 0.3788, 0.5, 0.3788, 0.4998, 0.283, 0.5265, 0.2956, 0.528, 0.3785, 0.4717, 0.4625, 0.472, 0.3787, 0.5, 0.3788, 0.5001, 0.479, 0.5001, 0.479, 0.5, 0.3788, 0.528, 0.3785, 0.5285, 0.4625, 0.4716, 0.4978, 0.4717, 0.4625, 0.5001, 0.479, 0.5001, 0.5211, 0.5001, 0.5211, 0.5001, 0.479, 0.5285, 0.4625, 0.5286, 0.4978, 0.213, 0.5165, 0.238, 0.5217, 0.2127, 0.5254, 0.1521, 0.5254, 0.09153, 0.5217, 0.06656, 0.5165, 0.0918, 0.5128, 0.1524, 0.5128, 0.05832, 0.4641, 0.059, 0.4992, 0.02718, 0.5197, 0.02641, 0.4791, 0.05524, 0.3808, 0.05832, 0.4641, 0.02641, 0.4791, 0.02406, 0.383, 0.04575, 0.2982, 0.05524, 0.3808, 0.02406, 0.383, 0.01442, 0.2926, 0.03901, 0.2629, 0.04575, 0.2982, 0.01442, 0.2926, 8.731e-05, 0.2624, 0.04655, 0.2247, 0.03901, 0.2629, 8.731e-05, 0.2624, 0.01413, 0.2314, 0.05483, 0.1402, 0.04655, 0.2247, 0.01413, 0.2314, 0.02304, 0.1383, 0.05754, 0.05614, 0.05483, 0.1402, 0.02304, 0.1383, 0.02533, 0.04112, 0.05822, 0.02086, 0.05754, 0.05614, 0.02533, 0.04112, 0.02615, 0.0001069, 0.9417, 0.05702, 0.941, 0.02199, 0.9728, 0.001455, 0.9736, 0.0421, 0.9448, 0.1403, 0.9417, 0.05702, 0.9736, 0.0421, 0.9759, 0.1382, 0.9543, 0.2229, 0.9448, 0.1403, 0.9759, 0.1382, 0.9856, 0.2286, 0.961, 0.2583, 0.9543, 0.2229, 0.9856, 0.2286, 0.9999, 0.2587, 0.9535, 0.2965, 0.961, 0.2583, 0.9999, 0.2587, 0.9859, 0.2897, 0.9452, 0.3809, 0.9535, 0.2965, 0.9859, 0.2897, 0.977, 0.3829, 0.9425, 0.465, 0.9452, 0.3809, 0.977, 0.3829, 0.9747, 0.48, 0.9418, 0.5003, 0.9425, 0.465, 0.9747, 0.48, 0.9739, 0.5211, 0.4716, 0.4978, 0.059, 0.4992, 0.05832, 0.4641, 0.4717, 0.4625, 0.426, 0.5121, 0.4556, 0.5173, 0.426, 0.5226, 0.3545, 0.525, 0.2829, 0.523, 0.2533, 0.5178, 0.2829, 0.5125, 0.3544, 0.5101, 0.9452, 0.3809, 0.528, 0.3785, 0.5265, 0.2956, 0.9535, 0.2965, 0.9535, 0.2965, 0.5265, 0.2956, 0.5244, 0.2611, 0.961, 0.2583, 0.961, 0.2583, 0.5244, 0.2611, 0.5272, 0.2249, 0.9543, 0.2229, 0.9543, 0.2229, 0.5272, 0.2249, 0.528, 0.1424, 0.9448, 0.1403, 0.9448, 0.1403, 0.528, 0.1424, 0.5283, 0.05866, 0.9417, 0.05702, 0.4715, 0.05868, 0.05754, 0.05614, 0.05822, 0.02086, 0.4714, 0.02337, 0.9425, 0.465, 0.5285, 0.4625, 0.528, 0.3785, 0.9452, 0.3809, 0.4717, 0.4625, 0.05832, 0.4641, 0.05524, 0.3808, 0.472, 0.3787, 0.9418, 0.5003, 0.5286, 0.4978, 0.5285, 0.4625, 0.9425, 0.465, 0.9417, 0.05702, 0.5283, 0.05866, 0.5284, 0.02336, 0.941, 0.02199, 0.472, 0.1426, 0.05483, 0.1402, 0.05754, 0.05614, 0.4715, 0.05868, 0.4735, 0.2256, 0.04655, 0.2247, 0.05483, 0.1402, 0.472, 0.1426, 0.4756, 0.2601, 0.03901, 0.2629, 0.04655, 0.2247, 0.4735, 0.2256, 0.4728, 0.2962, 0.04575, 0.2982, 0.03901, 0.2629, 0.4756, 0.2601, 0.472, 0.3787, 0.05524, 0.3808, 0.04575, 0.2982, 0.4728, 0.2962, 0.4715, 0.05868, 0.4714, 0.02337, 0.4999, 8.731e-05, 0.4999, 0.04216, 0.4999, 0.04216, 0.4999, 8.731e-05, 0.5284, 0.02336, 0.5283, 0.05866, 0.472, 0.1426, 0.4715, 0.05868, 0.4999, 0.04216, 0.5, 0.1424, 0.5, 0.1424, 0.4999, 0.04216, 0.5283, 0.05866, 0.528, 0.1424, 0.4735, 0.2256, 0.472, 0.1426, 0.5, 0.1424, 0.5002, 0.2382, 0.5002, 0.2382, 0.5, 0.1424, 0.528, 0.1424, 0.5272, 0.2249, 0.4756, 0.2601, 0.4735, 0.2256, 0.5002, 0.2382, 0.5, 0.2606, 0.5, 0.2606, 0.5002, 0.2382, 0.5272, 0.2249, 0.5244, 0.2611, 0.4728, 0.2962, 0.4756, 0.2601, 0.5, 0.2606, 0.4998, 0.283, 0.4998, 0.283, 0.5, 0.2606, 0.5244, 0.2611, 0.5265, 0.2956, 0.472, 0.3787, 0.4728, 0.2962, 0.4998, 0.283, 0.5, 0.3788, 0.5, 0.3788, 0.4998, 0.283, 0.5265, 0.2956, 0.528, 0.3785, 0.4717, 0.4625, 0.472, 0.3787, 0.5, 0.3788, 0.5001, 0.479, 0.5001, 0.479, 0.5, 0.3788, 0.528, 0.3785, 0.5285, 0.4625, 0.4716, 0.4978, 0.4717, 0.4625, 0.5001, 0.479, 0.5001, 0.5211, 0.5001, 0.5211, 0.5001, 0.479, 0.5285, 0.4625, 0.5286, 0.4978, 0.213, 0.5165, 0.238, 0.5217, 0.2127, 0.5254, 0.1521, 0.5254, 0.09153, 0.5217, 0.06656, 0.5165, 0.0918, 0.5128, 0.1524, 0.5128, 0.05832, 0.4641, 0.059, 0.4992, 0.02718, 0.5197, 0.02641, 0.4791, 0.05524, 0.3808, 0.05832, 0.4641, 0.02641, 0.4791, 0.02406, 0.383, 0.04575, 0.2982, 0.05524, 0.3808, 0.02406, 0.383, 0.01442, 0.2926, 0.03901, 0.2629, 0.04575, 0.2982, 0.01442, 0.2926, 8.731e-05, 0.2624, 0.04655, 0.2247, 0.03901, 0.2629, 8.731e-05, 0.2624, 0.01413, 0.2314, 0.05483, 0.1402, 0.04655, 0.2247, 0.01413, 0.2314, 0.02304, 0.1383, 0.05754, 0.05614, 0.05483, 0.1402, 0.02304, 0.1383, 0.02533, 0.04112, 0.05822, 0.02086, 0.05754, 0.05614, 0.02533, 0.04112, 0.02615, 0.0001069, 0.9417, 0.05702, 0.941, 0.02199, 0.9728, 0.001455, 0.9736, 0.0421, 0.9448, 0.1403, 0.9417, 0.05702, 0.9736, 0.0421, 0.9759, 0.1382, 0.9543, 0.2229, 0.9448, 0.1403, 0.9759, 0.1382, 0.9856, 0.2286, 0.961, 0.2583, 0.9543, 0.2229, 0.9856, 0.2286, 0.9999, 0.2587, 0.9535, 0.2965, 0.961, 0.2583, 0.9999, 0.2587, 0.9859, 0.2897, 0.9452, 0.3809, 0.9535, 0.2965, 0.9859, 0.2897, 0.977, 0.3829, 0.9425, 0.465, 0.9452, 0.3809, 0.977, 0.3829, 0.9747, 0.48, 0.9418, 0.5003, 0.9425, 0.465, 0.9747, 0.48, 0.9739, 0.5211, 0.4716, 0.4978, 0.059, 0.4992, 0.05832, 0.4641, 0.4717, 0.4625, 0.426, 0.5121, 0.4556, 0.5173, 0.426, 0.5226, 0.3545, 0.525, 0.2829, 0.523, 0.2533, 0.5178, 0.2829, 0.5125, 0.3544, 0.5101, 0.9452, 0.3809, 0.528, 0.3785, 0.5265, 0.2956, 0.9535, 0.2965, 0.9535, 0.2965, 0.5265, 0.2956, 0.5244, 0.2611, 0.961, 0.2583, 0.961, 0.2583, 0.5244, 0.2611, 0.5272, 0.2249, 0.9543, 0.2229, 0.9543, 0.2229, 0.5272, 0.2249, 0.528, 0.1424, 0.9448, 0.1403, 0.9448, 0.1403, 0.528, 0.1424, 0.5283, 0.05866, 0.9417, 0.05702, 0.4715, 0.05868, 0.05754, 0.05614, 0.05822, 0.02086, 0.4714, 0.02337, 0.9425, 0.465, 0.5285, 0.4625, 0.528, 0.3785, 0.9452, 0.3809, 0.4717, 0.4625, 0.05832, 0.4641, 0.05524, 0.3808, 0.472, 0.3787, 0.9418, 0.5003, 0.5286, 0.4978, 0.5285, 0.4625, 0.9425, 0.465, 0.9417, 0.05702, 0.5283, 0.05866, 0.5284, 0.02336, 0.941, 0.02199, 0.472, 0.1426, 0.05483, 0.1402, 0.05754, 0.05614, 0.4715, 0.05868, 0.4735, 0.2256, 0.04655, 0.2247, 0.05483, 0.1402, 0.472, 0.1426, 0.4756, 0.2601, 0.03901, 0.2629, 0.04655, 0.2247, 0.4735, 0.2256, 0.4728, 0.2962, 0.04575, 0.2982, 0.03901, 0.2629, 0.4756, 0.2601, 0.472, 0.3787, 0.05524, 0.3808, 0.04575, 0.2982, 0.4728, 0.2962, 0.4715, 0.05868, 0.4714, 0.02337, 0.4999, 8.731e-05, 0.4999, 0.04216, 0.4999, 0.04216, 0.4999, 8.731e-05, 0.5284, 0.02336, 0.5283, 0.05866, 0.472, 0.1426, 0.4715, 0.05868, 0.4999, 0.04216, 0.5, 0.1424, 0.5, 0.1424, 0.4999, 0.04216, 0.5283, 0.05866, 0.528, 0.1424, 0.4735, 0.2256, 0.472, 0.1426, 0.5, 0.1424, 0.5002, 0.2382, 0.5002, 0.2382, 0.5, 0.1424, 0.528, 0.1424, 0.5272, 0.2249, 0.4756, 0.2601, 0.4735, 0.2256, 0.5002, 0.2382, 0.5, 0.2606, 0.5, 0.2606, 0.5002, 0.2382, 0.5272, 0.2249, 0.5244, 0.2611, 0.4728, 0.2962, 0.4756, 0.2601, 0.5, 0.2606, 0.4998, 0.283, 0.4998, 0.283, 0.5, 0.2606, 0.5244, 0.2611, 0.5265, 0.2956, 0.472, 0.3787, 0.4728, 0.2962, 0.4998, 0.283, 0.5, 0.3788, 0.5, 0.3788, 0.4998, 0.283, 0.5265, 0.2956, 0.528, 0.3785, 0.4717, 0.4625, 0.472, 0.3787, 0.5, 0.3788, 0.5001, 0.479, 0.5001, 0.479, 0.5, 0.3788, 0.528, 0.3785, 0.5285, 0.4625, 0.4716, 0.4978, 0.4717, 0.4625, 0.5001, 0.479, 0.5001, 0.5211, 0.5001, 0.5211, 0.5001, 0.479, 0.5285, 0.4625, 0.5286, 0.4978, 0.213, 0.5165, 0.238, 0.5217, 0.2127, 0.5254, 0.1521, 0.5254, 0.09153, 0.5217, 0.06656, 0.5165, 0.0918, 0.5128, 0.1524, 0.5128, 0.05832, 0.4641, 0.059, 0.4992, 0.02718, 0.5197, 0.02641, 0.4791, 0.05524, 0.3808, 0.05832, 0.4641, 0.02641, 0.4791, 0.02406, 0.383, 0.04575, 0.2982, 0.05524, 0.3808, 0.02406, 0.383, 0.01442, 0.2926, 0.03901, 0.2629, 0.04575, 0.2982, 0.01442, 0.2926, 8.731e-05, 0.2624, 0.04655, 0.2247, 0.03901, 0.2629, 8.731e-05, 0.2624, 0.01413, 0.2314, 0.05483, 0.1402, 0.04655, 0.2247, 0.01413, 0.2314, 0.02304, 0.1383, 0.05754, 0.05614, 0.05483, 0.1402, 0.02304, 0.1383, 0.02533, 0.04112, 0.05822, 0.02086, 0.05754, 0.05614, 0.02533, 0.04112, 0.02615, 0.0001069, 0.9417, 0.05702, 0.941, 0.02199, 0.9728, 0.001455, 0.9736, 0.0421, 0.9448, 0.1403, 0.9417, 0.05702, 0.9736, 0.0421, 0.9759, 0.1382, 0.9543, 0.2229, 0.9448, 0.1403, 0.9759, 0.1382, 0.9856, 0.2286, 0.961, 0.2583, 0.9543, 0.2229, 0.9856, 0.2286, 0.9999, 0.2587, 0.9535, 0.2965, 0.961, 0.2583, 0.9999, 0.2587, 0.9859, 0.2897, 0.9452, 0.3809, 0.9535, 0.2965, 0.9859, 0.2897, 0.977, 0.3829, 0.9425, 0.465, 0.9452, 0.3809, 0.977, 0.3829, 0.9747, 0.48, 0.9418, 0.5003, 0.9425, 0.465, 0.9747, 0.48, 0.9739, 0.5211, 0.4716, 0.4978, 0.059, 0.4992, 0.05832, 0.4641, 0.4717, 0.4625, 0.426, 0.5121, 0.4556, 0.5173, 0.426, 0.5226, 0.3545, 0.525, 0.2829, 0.523, 0.2533, 0.5178, 0.2829, 0.5125, 0.3544, 0.5101, 0.9452, 0.3809, 0.528, 0.3785, 0.5265, 0.2956, 0.9535, 0.2965, 0.9535, 0.2965, 0.5265, 0.2956, 0.5244, 0.2611, 0.961, 0.2583, 0.961, 0.2583, 0.5244, 0.2611, 0.5272, 0.2249, 0.9543, 0.2229, 0.9543, 0.2229, 0.5272, 0.2249, 0.528, 0.1424, 0.9448, 0.1403, 0.9448, 0.1403, 0.528, 0.1424, 0.5283, 0.05866, 0.9417, 0.05702, 0.4715, 0.05868, 0.05754, 0.05614, 0.05822, 0.02086, 0.4714, 0.02337, 0.9425, 0.465, 0.5285, 0.4625, 0.528, 0.3785, 0.9452, 0.3809, 0.4717, 0.4625, 0.05832, 0.4641, 0.05524, 0.3808, 0.472, 0.3787, 0.9418, 0.5003, 0.5286, 0.4978, 0.5285, 0.4625, 0.9425, 0.465, 0.9417, 0.05702, 0.5283, 0.05866, 0.5284, 0.02336, 0.941, 0.02199, 0.472, 0.1426, 0.05483, 0.1402, 0.05754, 0.05614, 0.4715, 0.05868, 0.4735, 0.2256, 0.04655, 0.2247, 0.05483, 0.1402, 0.472, 0.1426, 0.4756, 0.2601, 0.03901, 0.2629, 0.04655, 0.2247, 0.4735, 0.2256, 0.4728, 0.2962, 0.04575, 0.2982, 0.03901, 0.2629, 0.4756, 0.2601, 0.472, 0.3787, 0.05524, 0.3808, 0.04575, 0.2982, 0.4728, 0.2962, 0.4715, 0.05868, 0.4714, 0.02337, 0.4999, 8.731e-05, 0.4999, 0.04216, 0.4999, 0.04216, 0.4999, 8.731e-05, 0.5284, 0.02336, 0.5283, 0.05866, 0.472, 0.1426, 0.4715, 0.05868, 0.4999, 0.04216, 0.5, 0.1424, 0.5, 0.1424, 0.4999, 0.04216, 0.5283, 0.05866, 0.528, 0.1424, 0.4735, 0.2256, 0.472, 0.1426, 0.5, 0.1424, 0.5002, 0.2382, 0.5002, 0.2382, 0.5, 0.1424, 0.528, 0.1424, 0.5272, 0.2249, 0.4756, 0.2601, 0.4735, 0.2256, 0.5002, 0.2382, 0.5, 0.2606, 0.5, 0.2606, 0.5002, 0.2382, 0.5272, 0.2249, 0.5244, 0.2611, 0.4728, 0.2962, 0.4756, 0.2601, 0.5, 0.2606, 0.4998, 0.283, 0.4998, 0.283, 0.5, 0.2606, 0.5244, 0.2611, 0.5265, 0.2956, 0.472, 0.3787, 0.4728, 0.2962, 0.4998, 0.283, 0.5, 0.3788, 0.5, 0.3788, 0.4998, 0.283, 0.5265, 0.2956, 0.528, 0.3785, 0.4717, 0.4625, 0.472, 0.3787, 0.5, 0.3788, 0.5001, 0.479, 0.5001, 0.479, 0.5, 0.3788, 0.528, 0.3785, 0.5285, 0.4625, 0.4716, 0.4978, 0.4717, 0.4625, 0.5001, 0.479, 0.5001, 0.5211, 0.5001, 0.5211, 0.5001, 0.479, 0.5285, 0.4625, 0.5286, 0.4978, 0.213, 0.5165, 0.238, 0.5217, 0.2127, 0.5254, 0.1521, 0.5254, 0.09153, 0.5217, 0.06656, 0.5165, 0.0918, 0.5128, 0.1524, 0.5128, 0.05832, 0.4641, 0.059, 0.4992, 0.02718, 0.5197, 0.02641, 0.4791, 0.05524, 0.3808, 0.05832, 0.4641, 0.02641, 0.4791, 0.02406, 0.383, 0.04575, 0.2982, 0.05524, 0.3808, 0.02406, 0.383, 0.01442, 0.2926, 0.03901, 0.2629, 0.04575, 0.2982, 0.01442, 0.2926, 8.731e-05, 0.2624, 0.04655, 0.2247, 0.03901, 0.2629, 8.731e-05, 0.2624, 0.01413, 0.2314, 0.05483, 0.1402, 0.04655, 0.2247, 0.01413, 0.2314, 0.02304, 0.1383, 0.05754, 0.05614, 0.05483, 0.1402, 0.02304, 0.1383, 0.02533, 0.04112, 0.05822, 0.02086, 0.05754, 0.05614, 0.02533, 0.04112, 0.02615, 0.0001069, 0.9417, 0.05702, 0.941, 0.02199, 0.9728, 0.001455, 0.9736, 0.0421, 0.9448, 0.1403, 0.9417, 0.05702, 0.9736, 0.0421, 0.9759, 0.1382, 0.9543, 0.2229, 0.9448, 0.1403, 0.9759, 0.1382, 0.9856, 0.2286, 0.961, 0.2583, 0.9543, 0.2229, 0.9856, 0.2286, 0.9999, 0.2587, 0.9535, 0.2965, 0.961, 0.2583, 0.9999, 0.2587, 0.9859, 0.2897, 0.9452, 0.3809, 0.9535, 0.2965, 0.9859, 0.2897, 0.977, 0.3829, 0.9425, 0.465, 0.9452, 0.3809, 0.977, 0.3829, 0.9747, 0.48, 0.9418, 0.5003, 0.9425, 0.465, 0.9747, 0.48, 0.9739, 0.5211, 0.4716, 0.4978, 0.059, 0.4992, 0.05832, 0.4641, 0.4717, 0.4625, 0.426, 0.5121, 0.4556, 0.5173, 0.426, 0.5226, 0.3545, 0.525, 0.2829, 0.523, 0.2533, 0.5178, 0.2829, 0.5125, 0.3544, 0.5101, 0.9452, 0.3809, 0.528, 0.3785, 0.5265, 0.2956, 0.9535, 0.2965, 0.9535, 0.2965, 0.5265, 0.2956, 0.5244, 0.2611, 0.961, 0.2583, 0.961, 0.2583, 0.5244, 0.2611, 0.5272, 0.2249, 0.9543, 0.2229, 0.9543, 0.2229, 0.5272, 0.2249, 0.528, 0.1424, 0.9448, 0.1403, 0.9448, 0.1403, 0.528, 0.1424, 0.5283, 0.05866, 0.9417, 0.05702, 0.4715, 0.05868, 0.05754, 0.05614, 0.05822, 0.02086, 0.4714, 0.02337, 0.9425, 0.465, 0.5285, 0.4625, 0.528, 0.3785, 0.9452, 0.3809, 0.4717, 0.4625, 0.05832, 0.4641, 0.05524, 0.3808, 0.472, 0.3787, 0.9418, 0.5003, 0.5286, 0.4978, 0.5285, 0.4625, 0.9425, 0.465, 0.9417, 0.05702, 0.5283, 0.05866, 0.5284, 0.02336, 0.941, 0.02199, 0.472, 0.1426, 0.05483, 0.1402, 0.05754, 0.05614, 0.4715, 0.05868, 0.4735, 0.2256, 0.04655, 0.2247, 0.05483, 0.1402, 0.472, 0.1426, 0.4756, 0.2601, 0.03901, 0.2629, 0.04655, 0.2247, 0.4735, 0.2256, 0.4728, 0.2962, 0.04575, 0.2982, 0.03901, 0.2629, 0.4756, 0.2601, 0.472, 0.3787, 0.05524, 0.3808, 0.04575, 0.2982, 0.4728, 0.2962, 0.4715, 0.05868, 0.4714, 0.02337, 0.4999, 8.731e-05, 0.4999, 0.04216, 0.4999, 0.04216, 0.4999, 8.731e-05, 0.5284, 0.02336, 0.5283, 0.05866, 0.472, 0.1426, 0.4715, 0.05868, 0.4999, 0.04216, 0.5, 0.1424, 0.5, 0.1424, 0.4999, 0.04216, 0.5283, 0.05866, 0.528, 0.1424, 0.4735, 0.2256, 0.472, 0.1426, 0.5, 0.1424, 0.5002, 0.2382, 0.5002, 0.2382, 0.5, 0.1424, 0.528, 0.1424, 0.5272, 0.2249, 0.4756, 0.2601, 0.4735, 0.2256, 0.5002, 0.2382, 0.5, 0.2606, 0.5, 0.2606, 0.5002, 0.2382, 0.5272, 0.2249, 0.5244, 0.2611, 0.4728, 0.2962, 0.4756, 0.2601, 0.5, 0.2606, 0.4998, 0.283, 0.4998, 0.283, 0.5, 0.2606, 0.5244, 0.2611, 0.5265, 0.2956, 0.472, 0.3787, 0.4728, 0.2962, 0.4998, 0.283, 0.5, 0.3788, 0.5, 0.3788, 0.4998, 0.283, 0.5265, 0.2956, 0.528, 0.3785, 0.4717, 0.4625, 0.472, 0.3787, 0.5, 0.3788, 0.5001, 0.479, 0.5001, 0.479, 0.5, 0.3788, 0.528, 0.3785, 0.5285, 0.4625, 0.4716, 0.4978, 0.4717, 0.4625, 0.5001, 0.479, 0.5001, 0.5211, 0.5001, 0.5211, 0.5001, 0.479, 0.5285, 0.4625, 0.5286, 0.4978, 0.213, 0.5165, 0.238, 0.5217, 0.2127, 0.5254, 0.1521, 0.5254, 0.09153, 0.5217, 0.06656, 0.5165, 0.0918, 0.5128, 0.1524, 0.5128, 0.05832, 0.4641, 0.059, 0.4992, 0.02718, 0.5197, 0.02641, 0.4791, 0.05524, 0.3808, 0.05832, 0.4641, 0.02641, 0.4791, 0.02406, 0.383, 0.04575, 0.2982, 0.05524, 0.3808, 0.02406, 0.383, 0.01442, 0.2926, 0.03901, 0.2629, 0.04575, 0.2982, 0.01442, 0.2926, 8.731e-05, 0.2624, 0.04655, 0.2247, 0.03901, 0.2629, 8.731e-05, 0.2624, 0.01413, 0.2314, 0.05483, 0.1402, 0.04655, 0.2247, 0.01413, 0.2314, 0.02304, 0.1383, 0.05754, 0.05614, 0.05483, 0.1402, 0.02304, 0.1383, 0.02533, 0.04112, 0.05822, 0.02086, 0.05754, 0.05614, 0.02533, 0.04112, 0.02615, 0.0001069, 0.9417, 0.05702, 0.941, 0.02199, 0.9728, 0.001455, 0.9736, 0.0421, 0.9448, 0.1403, 0.9417, 0.05702, 0.9736, 0.0421, 0.9759, 0.1382, 0.9543, 0.2229, 0.9448, 0.1403, 0.9759, 0.1382, 0.9856, 0.2286, 0.961, 0.2583, 0.9543, 0.2229, 0.9856, 0.2286, 0.9999, 0.2587, 0.9535, 0.2965, 0.961, 0.2583, 0.9999, 0.2587, 0.9859, 0.2897, 0.9452, 0.3809, 0.9535, 0.2965, 0.9859, 0.2897, 0.977, 0.3829, 0.9425, 0.465, 0.9452, 0.3809, 0.977, 0.3829, 0.9747, 0.48, 0.9418, 0.5003, 0.9425, 0.465, 0.9747, 0.48, 0.9739, 0.5211, 0.4716, 0.4978, 0.059, 0.4992, 0.05832, 0.4641, 0.4717, 0.4625, 0.426, 0.5121, 0.4556, 0.5173, 0.426, 0.5226, 0.3545, 0.525, 0.2829, 0.523, 0.2533, 0.5178, 0.2829, 0.5125, 0.3544, 0.5101, 0.9452, 0.3809, 0.528, 0.3785, 0.5265, 0.2956, 0.9535, 0.2965, 0.9535, 0.2965, 0.5265, 0.2956, 0.5244, 0.2611, 0.961, 0.2583, 0.961, 0.2583, 0.5244, 0.2611, 0.5272, 0.2249, 0.9543, 0.2229, 0.9543, 0.2229, 0.5272, 0.2249, 0.528, 0.1424, 0.9448, 0.1403, 0.9448, 0.1403, 0.528, 0.1424, 0.5283, 0.05866, 0.9417, 0.05702, 0.4715, 0.05868, 0.05754, 0.05614, 0.05822, 0.02086, 0.4714, 0.02337, 0.9425, 0.465, 0.5285, 0.4625, 0.528, 0.3785, 0.9452, 0.3809, 0.4717, 0.4625, 0.05832, 0.4641, 0.05524, 0.3808, 0.472, 0.3787, 0.9418, 0.5003, 0.5286, 0.4978, 0.5285, 0.4625, 0.9425, 0.465, 0.9417, 0.05702, 0.5283, 0.05866, 0.5284, 0.02336, 0.941, 0.02199, 0.472, 0.1426, 0.05483, 0.1402, 0.05754, 0.05614, 0.4715, 0.05868, 0.4735, 0.2256, 0.04655, 0.2247, 0.05483, 0.1402, 0.472, 0.1426, 0.4756, 0.2601, 0.03901, 0.2629, 0.04655, 0.2247, 0.4735, 0.2256, 0.4728, 0.2962, 0.04575, 0.2982, 0.03901, 0.2629, 0.4756, 0.2601, 0.472, 0.3787, 0.05524, 0.3808, 0.04575, 0.2982, 0.4728, 0.2962, 0.4715, 0.05868, 0.4714, 0.02337, 0.4999, 8.731e-05, 0.4999, 0.04216, 0.4999, 0.04216, 0.4999, 8.731e-05, 0.5284, 0.02336, 0.5283, 0.05866, 0.472, 0.1426, 0.4715, 0.05868, 0.4999, 0.04216, 0.5, 0.1424, 0.5, 0.1424, 0.4999, 0.04216, 0.5283, 0.05866, 0.528, 0.1424, 0.4735, 0.2256, 0.472, 0.1426, 0.5, 0.1424, 0.5002, 0.2382, 0.5002, 0.2382, 0.5, 0.1424, 0.528, 0.1424, 0.5272, 0.2249, 0.4756, 0.2601, 0.4735, 0.2256, 0.5002, 0.2382, 0.5, 0.2606, 0.5, 0.2606, 0.5002, 0.2382, 0.5272, 0.2249, 0.5244, 0.2611, 0.4728, 0.2962, 0.4756, 0.2601, 0.5, 0.2606, 0.4998, 0.283, 0.4998, 0.283, 0.5, 0.2606, 0.5244, 0.2611, 0.5265, 0.2956, 0.472, 0.3787, 0.4728, 0.2962, 0.4998, 0.283, 0.5, 0.3788, 0.5, 0.3788, 0.4998, 0.283, 0.5265, 0.2956, 0.528, 0.3785, 0.4717, 0.4625, 0.472, 0.3787, 0.5, 0.3788, 0.5001, 0.479, 0.5001, 0.479, 0.5, 0.3788, 0.528, 0.3785, 0.5285, 0.4625, 0.4716, 0.4978, 0.4717, 0.4625, 0.5001, 0.479, 0.5001, 0.5211, 0.5001, 0.5211, 0.5001, 0.479, 0.5285, 0.4625, 0.5286, 0.4978, 0.213, 0.5165, 0.238, 0.5217, 0.2127, 0.5254, 0.1521, 0.5254, 0.09153, 0.5217, 0.06656, 0.5165, 0.0918, 0.5128, 0.1524, 0.5128, 0.05832, 0.4641, 0.059, 0.4992, 0.02718, 0.5197, 0.02641, 0.4791, 0.05524, 0.3808, 0.05832, 0.4641, 0.02641, 0.4791, 0.02406, 0.383, 0.04575, 0.2982, 0.05524, 0.3808, 0.02406, 0.383, 0.01442, 0.2926, 0.03901, 0.2629, 0.04575, 0.2982, 0.01442, 0.2926, 8.731e-05, 0.2624, 0.04655, 0.2247, 0.03901, 0.2629, 8.731e-05, 0.2624, 0.01413, 0.2314, 0.05483, 0.1402, 0.04655, 0.2247, 0.01413, 0.2314, 0.02304, 0.1383, 0.05754, 0.05614, 0.05483, 0.1402, 0.02304, 0.1383, 0.02533, 0.04112, 0.05822, 0.02086, 0.05754, 0.05614, 0.02533, 0.04112, 0.02615, 0.0001069, 0.9417, 0.05702, 0.941, 0.02199, 0.9728, 0.001455, 0.9736, 0.0421, 0.9448, 0.1403, 0.9417, 0.05702, 0.9736, 0.0421, 0.9759, 0.1382, 0.9543, 0.2229, 0.9448, 0.1403, 0.9759, 0.1382, 0.9856, 0.2286, 0.961, 0.2583, 0.9543, 0.2229, 0.9856, 0.2286, 0.9999, 0.2587, 0.9535, 0.2965, 0.961, 0.2583, 0.9999, 0.2587, 0.9859, 0.2897, 0.9452, 0.3809, 0.9535, 0.2965, 0.9859, 0.2897, 0.977, 0.3829, 0.9425, 0.465, 0.9452, 0.3809, 0.977, 0.3829, 0.9747, 0.48, 0.9418, 0.5003, 0.9425, 0.465, 0.9747, 0.48, 0.9739, 0.5211, 0.4716, 0.4978, 0.059, 0.4992, 0.05832, 0.4641, 0.4717, 0.4625, 0.426, 0.5121, 0.4556, 0.5173, 0.426, 0.5226, 0.3545, 0.525, 0.2829, 0.523, 0.2533, 0.5178, 0.2829, 0.5125, 0.3544, 0.5101, 0.9452, 0.3809, 0.528, 0.3785, 0.5265, 0.2956, 0.9535, 0.2965, 0.9535, 0.2965, 0.5265, 0.2956, 0.5244, 0.2611, 0.961, 0.2583, 0.961, 0.2583, 0.5244, 0.2611, 0.5272, 0.2249, 0.9543, 0.2229, 0.9543, 0.2229, 0.5272, 0.2249, 0.528, 0.1424, 0.9448, 0.1403, 0.9448, 0.1403, 0.528, 0.1424, 0.5283, 0.05866, 0.9417, 0.05702, 0.4715, 0.05868, 0.05754, 0.05614, 0.05822, 0.02086, 0.4714, 0.02337, 0.9425, 0.465, 0.5285, 0.4625, 0.528, 0.3785, 0.9452, 0.3809, 0.4717, 0.4625, 0.05832, 0.4641, 0.05524, 0.3808, 0.472, 0.3787, 0.9418, 0.5003, 0.5286, 0.4978, 0.5285, 0.4625, 0.9425, 0.465, 0.9417, 0.05702, 0.5283, 0.05866, 0.5284, 0.02336, 0.941, 0.02199, 0.472, 0.1426, 0.05483, 0.1402, 0.05754, 0.05614, 0.4715, 0.05868, 0.4735, 0.2256, 0.04655, 0.2247, 0.05483, 0.1402, 0.472, 0.1426, 0.4756, 0.2601, 0.03901, 0.2629, 0.04655, 0.2247, 0.4735, 0.2256, 0.4728, 0.2962, 0.04575, 0.2982, 0.03901, 0.2629, 0.4756, 0.2601, 0.472, 0.3787, 0.05524, 0.3808, 0.04575, 0.2982, 0.4728, 0.2962, 0.4715, 0.05868, 0.4714, 0.02337, 0.4999, 8.731e-05, 0.4999, 0.04216, 0.4999, 0.04216, 0.4999, 8.731e-05, 0.5284, 0.02336, 0.5283, 0.05866, 0.472, 0.1426, 0.4715, 0.05868, 0.4999, 0.04216, 0.5, 0.1424, 0.5, 0.1424, 0.4999, 0.04216, 0.5283, 0.05866, 0.528, 0.1424, 0.4735, 0.2256, 0.472, 0.1426, 0.5, 0.1424, 0.5002, 0.2382, 0.5002, 0.2382, 0.5, 0.1424, 0.528, 0.1424, 0.5272, 0.2249, 0.4756, 0.2601, 0.4735, 0.2256, 0.5002, 0.2382, 0.5, 0.2606, 0.5, 0.2606, 0.5002, 0.2382, 0.5272, 0.2249, 0.5244, 0.2611, 0.4728, 0.2962, 0.4756, 0.2601, 0.5, 0.2606, 0.4998, 0.283, 0.4998, 0.283, 0.5, 0.2606, 0.5244, 0.2611, 0.5265, 0.2956, 0.472, 0.3787, 0.4728, 0.2962, 0.4998, 0.283, 0.5, 0.3788, 0.5, 0.3788, 0.4998, 0.283, 0.5265, 0.2956, 0.528, 0.3785, 0.4717, 0.4625, 0.472, 0.3787, 0.5, 0.3788, 0.5001, 0.479, 0.5001, 0.479, 0.5, 0.3788, 0.528, 0.3785, 0.5285, 0.4625, 0.4716, 0.4978, 0.4717, 0.4625, 0.5001, 0.479, 0.5001, 0.5211, 0.5001, 0.5211, 0.5001, 0.479, 0.5285, 0.4625, 0.5286, 0.4978, 0.213, 0.5165, 0.238, 0.5217, 0.2127, 0.5254, 0.1521, 0.5254, 0.09153, 0.5217, 0.06656, 0.5165, 0.0918, 0.5128, 0.1524, 0.5128, 0.05832, 0.4641, 0.059, 0.4992, 0.02718, 0.5197, 0.02641, 0.4791, 0.05524, 0.3808, 0.05832, 0.4641, 0.02641, 0.4791, 0.02406, 0.383, 0.04575, 0.2982, 0.05524, 0.3808, 0.02406, 0.383, 0.01442, 0.2926, 0.03901, 0.2629, 0.04575, 0.2982, 0.01442, 0.2926, 8.731e-05, 0.2624, 0.04655, 0.2247, 0.03901, 0.2629, 8.731e-05, 0.2624, 0.01413, 0.2314, 0.05483, 0.1402, 0.04655, 0.2247, 0.01413, 0.2314, 0.02304, 0.1383, 0.05754, 0.05614, 0.05483, 0.1402, 0.02304, 0.1383, 0.02533, 0.04112, 0.05822, 0.02086, 0.05754, 0.05614, 0.02533, 0.04112, 0.02615, 0.0001069, 0.9417, 0.05702, 0.941, 0.02199, 0.9728, 0.001455, 0.9736, 0.0421, 0.9448, 0.1403, 0.9417, 0.05702, 0.9736, 0.0421, 0.9759, 0.1382, 0.9543, 0.2229, 0.9448, 0.1403, 0.9759, 0.1382, 0.9856, 0.2286, 0.961, 0.2583, 0.9543, 0.2229, 0.9856, 0.2286, 0.9999, 0.2587, 0.9535, 0.2965, 0.961, 0.2583, 0.9999, 0.2587, 0.9859, 0.2897, 0.9452, 0.3809, 0.9535, 0.2965, 0.9859, 0.2897, 0.977, 0.3829, 0.9425, 0.465, 0.9452, 0.3809, 0.977, 0.3829, 0.9747, 0.48, 0.9418, 0.5003, 0.9425, 0.465, 0.9747, 0.48, 0.9739, 0.5211, 0.4716, 0.4978, 0.059, 0.4992, 0.05832, 0.4641, 0.4717, 0.4625])
me_cylinder.materials.append(mat_material)
me_cylinder.use_remesh_preserve_volume = False
me_cylinder.use_remesh_preserve_attributes = False
me_cylinder.use_mirror_vertex_groups = False
me_cylinder.use_paint_bone_selection = False
me_cylinder.use_paint_mask = True
me_cylinder.update()

# ---- objects
ob_camera_001 = bpy.data.objects.new('Camera.001', cam_camera_001)
ob_lamp_001 = bpy.data.objects.new('Lamp.001', light_lamp_001)
ob_bamboo = bpy.data.objects.new('bamboo', me_cylinder)
ob_lamp = bpy.data.objects.new('Lamp', light_lamp)
ob_camera = bpy.data.objects.new('Camera', cam_camera)

# ---- transforms, parenting, visibility, modifiers, constraints
ob_camera_001.location = (7.481, -6.72, 2.635)
ob_camera_001.rotation_euler = (1.109, 0.01082, 0.8149)
ob_camera_001.lock_rotations_4d = False
ob_camera_001.empty_display_type = 'ARROWS'
ob_camera_001.color = (0.0, 0.0, 0.0, 0.0)
ob_camera_001.display_type = 'WIRE'
ob_camera_001.lineart.crease_threshold = 0.0
ob_lamp_001.location = (4.076, 0.7933, 3.195)
ob_lamp_001.rotation_euler = (0.6503, 0.05522, 1.866)
ob_lamp_001.lock_rotations_4d = False
ob_lamp_001.empty_display_type = 'ARROWS'
ob_lamp_001.color = (0.0, 0.0, 0.0, 0.0)
ob_lamp_001.lineart.crease_threshold = 0.0
ob_bamboo.location = (0.0, 0.0, 0.0)
ob_bamboo.rotation_euler = (-0.0, 1.571, 0.0)
ob_bamboo.scale = (0.1745, 0.1745, 2.381)
ob_bamboo.lineart.crease_threshold = 0.0
ob_lamp.location = (4.076, 1.005, 5.904)
ob_lamp.rotation_euler = (0.6503, 0.05522, 1.866)
ob_lamp.lock_rotations_4d = False
ob_lamp.empty_display_type = 'ARROWS'
ob_lamp.color = (0.0, 0.0, 0.0, 0.0)
ob_lamp.lineart.crease_threshold = 0.0
ob_camera.location = (7.481, -6.508, 5.344)
ob_camera.rotation_euler = (1.109, 0.01082, 0.8149)
ob_camera.lock_rotations_4d = False
ob_camera.empty_display_type = 'ARROWS'
ob_camera.color = (0.0, 0.0, 0.0, 0.0)
ob_camera.display_type = 'WIRE'
ob_camera.lineart.crease_threshold = 0.0

# ---- collection membership
col_collection_1.objects.link(ob_camera_001)
col_collection_1.objects.link(ob_lamp_001)
col_collection_1.objects.link(ob_bamboo)
col_collection_1.objects.link(ob_lamp)
col_collection_1.objects.link(ob_camera)

# ---- scene / render settings (as saved in the file)
scene.camera = ob_camera
scene.frame_start = 1; scene.frame_end = 250; scene.frame_set(1)
scene.render.engine = 'CYCLES'
scene.render.resolution_percentage = 50
scene.render.dither_intensity = 0.0
scene.cycles.use_denoising = False
scene.cycles.samples = 128
scene.cycles.sampling_pattern = 'TABULATED_SOBOL'
scene.cycles.light_sampling_threshold = 0.0
scene.cycles.use_adaptive_sampling = False
scene.cycles.use_light_tree = False
scene.cycles.blur_glossy = 0.0
scene.cycles.sample_clamp_indirect = 0.0
scene.view_settings.view_transform = 'Standard'
bpy.context.view_layer.update()
